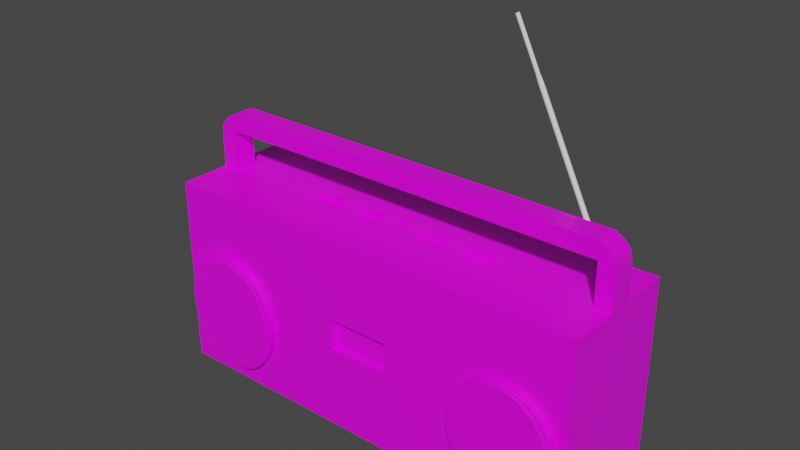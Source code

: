 # Source: radio.blend  (saved by Blender 2.93.20; exported with 4.5.12 LTS)
import bpy
from mathutils import Matrix  # noqa: F401  (used for matrix-valued properties, if any)

bpy.ops.wm.read_factory_settings(use_empty=True)
scene = bpy.context.scene
scene.name = 'Scene'

# ---- collections
col_collection = bpy.data.collections.new('Collection'); scene.collection.children.link(col_collection)

# ---- images (referenced by path relative to the original .blend; pixels are not part of the script)
import os
ASSET_DIR = os.environ.get("B2B_ASSET_DIR", "")  # directory of the original .blend (textures are referenced by path, not embedded)
HERE = os.path.dirname(os.path.abspath(__file__))  # packed textures are extracted next to this script under _unpacked/

def load_image(name, relpath, width, height, colorspace="sRGB"):
    """Load a texture the original file referenced (path relative to the .blend, or extracted next to this script)."""
    p = next((c for c in (os.path.join(HERE, relpath), os.path.join(ASSET_DIR, relpath)) if relpath and os.path.exists(c)), "")
    if p:
        img = bpy.data.images.load(p, check_existing=True)
        img.name = name
    else:  # same state as the original file: an image datablock whose file is absent (Cycles renders it pink)
        img = bpy.data.images.new(name, width, height)
        img.source = "FILE"
        img.filepath = "//" + (relpath or name)
    img.colorspace_settings.name = colorspace
    return img
img_imphenziapalette01_256_gradient_png = load_image('ImphenziaPalette01-256-Gradient.png', 'ImphenziaPalette01-256-Gradient.png', 1024, 1024, 'sRGB')

# ---- materials (node trees are filled in below, after node groups)
mat_material = bpy.data.materials.new('Material')
mat_material.alpha_threshold = 0.0
mat_material.use_transparent_shadow = False
mat_material.line_color = (0.0, 0.0, 0.0, 1.0)

# ---- material node trees
mat_material.use_nodes = True; mat_material.node_tree.nodes.clear()
_N = mat_material.node_tree.nodes; _L = mat_material.node_tree.links
n0 = _N.new('ShaderNodeOutputMaterial'); n0.name = 'Material Output'; n0.location = (300, 300)
n1 = _N.new('ShaderNodeBsdfPrincipled'); n1.name = 'Principled BSDF'; n1.location = (10, 300)
n1.distribution = 'GGX'
n1.subsurface_method = 'BURLEY'
n1.inputs[2].default_value = 0.4
n1.inputs[3].default_value = 1.45
n1.inputs[27].default_value = (0.0, 0.0, 0.0, 1.0)
n1.inputs[28].default_value = 1.0
n2 = _N.new('ShaderNodeTexImage'); n2.name = 'Image Texture'; n2.location = (-280, 280)
n2.image = img_imphenziapalette01_256_gradient_png
_L.new(n1.outputs[0], n0.inputs[0])
_L.new(n2.outputs[0], n1.inputs[0])
n0.is_active_output = True

# ---- world
world_world = bpy.data.worlds.new('World'); scene.world = world_world
world_world.use_nodes = True; world_world.node_tree.nodes.clear()
_N = world_world.node_tree.nodes; _L = world_world.node_tree.links
n0 = _N.new('ShaderNodeOutputWorld'); n0.name = 'World Output'; n0.location = (300, 300)
n1 = _N.new('ShaderNodeBackground'); n1.name = 'Background'; n1.location = (10, 300)
n1.inputs[0].default_value = (0.05088, 0.05088, 0.05088, 1.0)
_L.new(n1.outputs[0], n0.inputs[0])
n0.is_active_output = True
world_world.color = (0.05088, 0.05088, 0.05088)
world_world.use_sun_shadow = False
world_world.sun_shadow_jitter_overblur = 0.0

# ---- meshes
me_cube_001 = bpy.data.meshes.new('Cube.001')
me_cube_001.from_pydata([(1.0, -1.0, -1.0), (1.0, -1.0, 1.0), (1.0, 1.0, -1.0), (1.0, 1.0, 1.0), (0.4484, 1.0, -1.0), (0.4484, 1.0, 1.0), (0.4484, -1.0, -1.0), (0.4484, -1.0, 1.0), (1.0, 1.0, 0.5076), (1.0, -1.0, 0.5076), (0.4484, -1.0, 0.5076), (0.4484, 1.0, 0.5076), (1.0, -1.0, -0.2462), (0.7242, -1.0, -1.0), (0.4484, -1.0, -0.2462), (0.7242, -1.0, 0.5076), (1.0, -1.0, -0.6231), (0.8621, -1.0, -1.0), (0.4484, -1.0, -0.6231), (0.5863, -1.0, 0.5076), (1.0, -1.0, 0.1307), (0.5863, -1.0, -1.0), (0.4484, -1.0, 0.1307), (0.8621, -1.0, 0.5076), (1.0, -1.0, -0.8116), (0.931, -1.0, -1.0), (0.4484, -1.0, -0.8116), (0.5173, -1.0, 0.5076), (1.0, -1.0, -0.05777), (0.6552, -1.0, -1.0), (0.4484, -1.0, -0.05777), (0.7931, -1.0, 0.5076), (0.475, -1.0, -0.2462), (0.7242, -1.0, -0.8665), (1.0, -1.0, -0.4347), (0.7931, -1.0, -1.0), (0.4484, -1.0, -0.4347), (0.6552, -1.0, 0.5076), (1.0, -1.0, 0.3191), (0.5173, -1.0, -1.0), (0.4484, -1.0, 0.3191), (0.931, -1.0, 0.5076), (0.9734, -1.0, -0.2462), (0.7242, -1.0, 0.3741), (0.94, -1.0, 0.06394), (0.8488, -1.0, 0.291), (0.94, -1.0, -0.5564), (0.8488, -1.0, -0.7834), (0.5084, -1.0, -0.5564), (0.5996, -1.0, -0.7834), (0.5084, -1.0, 0.06394), (0.5996, -1.0, 0.291), (0.6597, -1.0, 0.353), (0.4835, -1.0, -0.08567), (0.6597, -1.0, -0.8454), (0.548, -1.0, -0.6848), (0.9649, -1.0, -0.4068), (0.9004, -1.0, -0.6848), (0.7887, -1.0, -0.8454), (0.9004, -1.0, 0.1924), (0.9649, -1.0, -0.08567), (0.7887, -1.0, 0.353), (0.4835, -1.0, -0.4068), (0.548, -1.0, 0.1924), (0.9486, -1.113, -0.2462), (0.7242, -1.113, 0.3481), (0.9159, -1.113, 0.05824), (0.8285, -1.113, 0.2763), (0.9159, -1.113, -0.5507), (0.6198, -1.113, 0.2763), (0.4997, -1.113, -0.2462), (0.7242, -1.113, -0.8405), (0.8285, -1.113, -0.7688), (0.5325, -1.113, -0.5507), (0.6198, -1.113, -0.7688), (0.5325, -1.113, 0.05824), (0.6732, -1.113, 0.3314), (0.5081, -1.113, -0.08836), (0.6732, -1.113, -0.8238), (0.5709, -1.113, -0.6754), (0.9403, -1.113, -0.4041), (0.8774, -1.113, -0.6754), (0.7752, -1.113, -0.8238), (0.8774, -1.113, 0.183), (0.9403, -1.113, -0.08836), (0.7752, -1.113, 0.3314), (0.5081, -1.113, -0.4041), (0.5709, -1.113, 0.183), (0.678, -1.137, 0.3236), (0.6732, -1.128, 0.3314), (0.6198, -1.128, 0.2763), (0.6271, -1.137, 0.2711), (0.7242, -1.137, 0.3387), (0.7242, -1.128, 0.3481), (0.5169, -1.137, -0.08932), (0.5081, -1.128, -0.08836), (0.4997, -1.128, -0.2462), (0.5086, -1.137, -0.2462), (0.5411, -1.137, 0.05619), (0.5325, -1.128, 0.05824), (0.6732, -1.128, -0.8238), (0.678, -1.137, -0.816), (0.6271, -1.137, -0.7635), (0.6198, -1.128, -0.7688), (0.7242, -1.128, -0.8405), (0.7242, -1.137, -0.8311), (0.5792, -1.137, -0.672), (0.5709, -1.128, -0.6754), (0.5411, -1.137, -0.5486), (0.5325, -1.128, -0.5507), (0.9403, -1.128, -0.4041), (0.9314, -1.137, -0.4031), (0.9072, -1.137, -0.5486), (0.9159, -1.128, -0.5507), (0.9486, -1.128, -0.2462), (0.9397, -1.137, -0.2462), (0.8774, -1.128, -0.6754), (0.8692, -1.137, -0.672), (0.8213, -1.137, -0.7635), (0.8285, -1.128, -0.7688), (0.7752, -1.128, -0.8238), (0.7703, -1.137, -0.816), (0.8692, -1.137, 0.1796), (0.8774, -1.128, 0.183), (0.8285, -1.128, 0.2763), (0.8213, -1.137, 0.2711), (0.9072, -1.137, 0.05619), (0.9159, -1.128, 0.05824), (0.9403, -1.128, -0.08836), (0.9314, -1.137, -0.08932), (0.7703, -1.137, 0.3236), (0.7752, -1.128, 0.3314), (0.5169, -1.137, -0.4031), (0.5081, -1.128, -0.4041), (0.5709, -1.128, 0.183), (0.5792, -1.137, 0.1796), (0.665, -1.113, 0.3445), (0.6597, -1.103, 0.353), (0.5996, -1.103, 0.291), (0.6075, -1.113, 0.2853), (0.7242, -1.113, 0.3639), (0.7242, -1.103, 0.3741), (0.4931, -1.113, -0.08672), (0.4835, -1.103, -0.08567), (0.475, -1.103, -0.2462), (0.4846, -1.113, -0.2462), (0.5178, -1.113, 0.06171), (0.5084, -1.103, 0.06394), (0.6597, -1.103, -0.8454), (0.665, -1.113, -0.8369), (0.6075, -1.113, -0.7777), (0.5996, -1.103, -0.7834), (0.7242, -1.103, -0.8665), (0.7242, -1.113, -0.8563), (0.5569, -1.113, -0.6811), (0.548, -1.103, -0.6848), (0.5178, -1.113, -0.5541), (0.5084, -1.103, -0.5564), (0.9649, -1.103, -0.4068), (0.9553, -1.113, -0.4057), (0.9306, -1.113, -0.5541), (0.94, -1.103, -0.5564), (0.9734, -1.103, -0.2462), (0.9637, -1.113, -0.2462), (0.9004, -1.103, -0.6848), (0.8914, -1.113, -0.6811), (0.8409, -1.113, -0.7777), (0.8488, -1.103, -0.7834), (0.7887, -1.103, -0.8454), (0.7834, -1.113, -0.8369), (0.8914, -1.113, 0.1887), (0.9004, -1.103, 0.1924), (0.8488, -1.103, 0.291), (0.8409, -1.113, 0.2853), (0.9306, -1.113, 0.06171), (0.94, -1.103, 0.06394), (0.9649, -1.103, -0.08567), (0.9553, -1.113, -0.08672), (0.7834, -1.113, 0.3445), (0.7887, -1.103, 0.353), (0.4931, -1.113, -0.4057), (0.4835, -1.103, -0.4068), (0.548, -1.103, 0.1924), (0.5569, -1.113, 0.1887), (0.2242, -1.0, -1.0), (0.4484, -1.0, -0.9058), (0.2242, -1.0, 0.5076), (0.4484, -1.0, -0.152), (0.4484, -1.0, -0.5289), (0.4484, -1.0, 0.2249), (0.4484, -1.0, -0.7173), (0.4484, -1.0, 0.03646), (0.4484, -1.0, -0.3404), (0.4484, -1.0, 0.4134), (0.1406, -1.0, 0.1775), (0.1406, -1.0, -0.1429), (0.1406, -0.8858, 0.1775), (0.1406, -0.8858, -0.1429), (0.9215, 1.0, 1.0), (0.9215, 1.0, -1.0), (0.9215, -1.0, 1.0), (0.9215, 1.0, 0.5076), (1.0, 0.1819, 1.0), (1.0, -0.1819, 1.0), (0.4484, 0.1819, 1.0), (0.4484, -0.1819, 1.0), (1.0, 0.1819, 0.5076), (1.0, -0.1819, 0.5076), (0.9215, 0.1819, 1.0), (0.9215, -0.1819, 1.0), (1.0, 0.1819, 1.336), (1.0, -0.1819, 1.336), (0.9215, 0.1819, 1.336), (0.9215, -0.1819, 1.336), (0.9198, 0.1819, 1.6), (0.9198, -0.1819, 1.6), (0.9206, 0.1819, 1.423), (0.9206, -0.1819, 1.423), (0.01572, 0.1819, 1.602), (0.01572, -0.1819, 1.602), (0.01658, 0.1819, 1.426), (0.01658, -0.1819, 1.426), (0.4484, 0.0, 1.0), (0.2242, 0.1819, 1.0), (0.2242, -0.1819, 1.0), (0.2242, 0.0, 1.0), (0.4484, -0.09097, 1.0), (0.3363, 0.1819, 1.0), (0.3363, -0.1819, 1.0), (0.4484, 0.09097, 1.0), (0.1121, 0.1819, 1.0), (0.1121, -0.1819, 1.0), (0.2242, -0.09097, 1.0), (0.2242, 0.09097, 1.0), (0.3363, 0.0, 1.0), (0.1121, 0.0, 1.0), (0.1121, 0.09097, 1.0), (0.3363, 0.09097, 1.0), (0.3363, -0.09097, 1.0), (0.1121, -0.09097, 1.0), (0.4484, 0.09097, 1.068), (0.4484, 0.0, 1.068), (0.2242, 0.09097, 1.068), (0.2242, 0.0, 1.068), (0.3363, 0.0, 1.068), (0.1121, 0.0, 1.068), (0.4484, -0.09097, 1.068), (0.2242, -0.09097, 1.068), (0.1121, 0.09097, 1.068), (0.3363, 0.09097, 1.068), (0.3363, -0.09097, 1.068), (0.1121, -0.09097, 1.068), (0.9211, -0.1819, 1.38), (0.9211, 0.1819, 1.38), (0.9392, 0.1819, 1.577), (0.9946, 0.1819, 1.436), (0.954, 0.1819, 1.445), (0.9552, 0.1819, 1.554), (0.97, 0.1819, 1.526), (0.9823, 0.1819, 1.494), (0.9907, 0.1819, 1.464), (0.9946, -0.1819, 1.436), (0.9392, -0.1819, 1.577), (0.954, -0.1819, 1.445), (0.9907, -0.1819, 1.464), (0.9823, -0.1819, 1.494), (0.97, -0.1819, 1.526), (0.9552, -0.1819, 1.554), (-1.0, -1.0, -1.0), (-1.0, -1.0, 1.0), (-1.0, 1.0, -1.0), (-1.0, 1.0, 1.0), (-0.4484, 1.0, -1.0), (-0.4484, 1.0, 1.0), (-0.4484, -1.0, -1.0), (-0.4484, -1.0, 1.0), (-1.0, 1.0, 0.5076), (-1.0, -1.0, 0.5076), (-0.4484, -1.0, 0.5076), (-0.4484, 1.0, 0.5076), (-1.0, -1.0, -0.2462), (-0.7242, -1.0, -1.0), (-0.4484, -1.0, -0.2462), (-0.7242, -1.0, 0.5076), (-1.0, -1.0, -0.6231), (-0.8621, -1.0, -1.0), (-0.4484, -1.0, -0.6231), (-0.5863, -1.0, 0.5076), (-1.0, -1.0, 0.1307), (-0.5863, -1.0, -1.0), (-0.4484, -1.0, 0.1307), (-0.8621, -1.0, 0.5076), (-1.0, -1.0, -0.8116), (-0.931, -1.0, -1.0), (-0.4484, -1.0, -0.8116), (-0.5173, -1.0, 0.5076), (-1.0, -1.0, -0.05777), (-0.6552, -1.0, -1.0), (-0.4484, -1.0, -0.05777), (-0.7931, -1.0, 0.5076), (-0.475, -1.0, -0.2462), (-0.7242, -1.0, -0.8665), (-1.0, -1.0, -0.4347), (-0.7931, -1.0, -1.0), (-0.4484, -1.0, -0.4347), (-0.6552, -1.0, 0.5076), (-1.0, -1.0, 0.3191), (-0.5173, -1.0, -1.0), (-0.4484, -1.0, 0.3191), (-0.931, -1.0, 0.5076), (-0.9734, -1.0, -0.2462), (-0.7242, -1.0, 0.3741), (-0.94, -1.0, 0.06394), (-0.8488, -1.0, 0.291), (-0.94, -1.0, -0.5564), (-0.8488, -1.0, -0.7834), (-0.5084, -1.0, -0.5564), (-0.5996, -1.0, -0.7834), (-0.5084, -1.0, 0.06394), (-0.5996, -1.0, 0.291), (-0.6597, -1.0, 0.353), (-0.4835, -1.0, -0.08567), (-0.6597, -1.0, -0.8454), (-0.548, -1.0, -0.6848), (-0.9649, -1.0, -0.4068), (-0.9004, -1.0, -0.6848), (-0.7887, -1.0, -0.8454), (-0.9004, -1.0, 0.1924), (-0.9649, -1.0, -0.08567), (-0.7887, -1.0, 0.353), (-0.4835, -1.0, -0.4068), (-0.548, -1.0, 0.1924), (-0.9486, -1.113, -0.2462), (-0.7242, -1.113, 0.3481), (-0.9159, -1.113, 0.05824), (-0.8285, -1.113, 0.2763), (-0.9159, -1.113, -0.5507), (-0.6198, -1.113, 0.2763), (-0.4997, -1.113, -0.2462), (-0.7242, -1.113, -0.8405), (-0.8285, -1.113, -0.7688), (-0.5325, -1.113, -0.5507), (-0.6198, -1.113, -0.7688), (-0.5325, -1.113, 0.05824), (-0.6732, -1.113, 0.3314), (-0.5081, -1.113, -0.08836), (-0.6732, -1.113, -0.8238), (-0.5709, -1.113, -0.6754), (-0.9403, -1.113, -0.4041), (-0.8774, -1.113, -0.6754), (-0.7752, -1.113, -0.8238), (-0.8774, -1.113, 0.183), (-0.9403, -1.113, -0.08836), (-0.7752, -1.113, 0.3314), (-0.5081, -1.113, -0.4041), (-0.5709, -1.113, 0.183), (-0.678, -1.137, 0.3236), (-0.6732, -1.128, 0.3314), (-0.6198, -1.128, 0.2763), (-0.6271, -1.137, 0.2711), (-0.7242, -1.137, 0.3387), (-0.7242, -1.128, 0.3481), (-0.5169, -1.137, -0.08932), (-0.5081, -1.128, -0.08836), (-0.4997, -1.128, -0.2462), (-0.5086, -1.137, -0.2462), (-0.5411, -1.137, 0.05619), (-0.5325, -1.128, 0.05824), (-0.6732, -1.128, -0.8238), (-0.678, -1.137, -0.816), (-0.6271, -1.137, -0.7635), (-0.6198, -1.128, -0.7688), (-0.7242, -1.128, -0.8405), (-0.7242, -1.137, -0.8311), (-0.5792, -1.137, -0.672), (-0.5709, -1.128, -0.6754), (-0.5411, -1.137, -0.5486), (-0.5325, -1.128, -0.5507), (-0.9403, -1.128, -0.4041), (-0.9314, -1.137, -0.4031), (-0.9072, -1.137, -0.5486), (-0.9159, -1.128, -0.5507), (-0.9486, -1.128, -0.2462), (-0.9397, -1.137, -0.2462), (-0.8774, -1.128, -0.6754), (-0.8692, -1.137, -0.672), (-0.8213, -1.137, -0.7635), (-0.8285, -1.128, -0.7688), (-0.7752, -1.128, -0.8238), (-0.7703, -1.137, -0.816), (-0.8692, -1.137, 0.1796), (-0.8774, -1.128, 0.183), (-0.8285, -1.128, 0.2763), (-0.8213, -1.137, 0.2711), (-0.9072, -1.137, 0.05619), (-0.9159, -1.128, 0.05824), (-0.9403, -1.128, -0.08836), (-0.9314, -1.137, -0.08932), (-0.7703, -1.137, 0.3236), (-0.7752, -1.128, 0.3314), (-0.5169, -1.137, -0.4031), (-0.5081, -1.128, -0.4041), (-0.5709, -1.128, 0.183), (-0.5792, -1.137, 0.1796), (-0.665, -1.113, 0.3445), (-0.6597, -1.103, 0.353), (-0.5996, -1.103, 0.291), (-0.6075, -1.113, 0.2853), (-0.7242, -1.113, 0.3639), (-0.7242, -1.103, 0.3741), (-0.4931, -1.113, -0.08672), (-0.4835, -1.103, -0.08567), (-0.475, -1.103, -0.2462), (-0.4846, -1.113, -0.2462), (-0.5178, -1.113, 0.06171), (-0.5084, -1.103, 0.06394), (-0.6597, -1.103, -0.8454), (-0.665, -1.113, -0.8369), (-0.6075, -1.113, -0.7777), (-0.5996, -1.103, -0.7834), (-0.7242, -1.103, -0.8665), (-0.7242, -1.113, -0.8563), (-0.5569, -1.113, -0.6811), (-0.548, -1.103, -0.6848), (-0.5178, -1.113, -0.5541), (-0.5084, -1.103, -0.5564), (-0.9649, -1.103, -0.4068), (-0.9553, -1.113, -0.4057), (-0.9306, -1.113, -0.5541), (-0.94, -1.103, -0.5564), (-0.9734, -1.103, -0.2462), (-0.9637, -1.113, -0.2462), (-0.9004, -1.103, -0.6848), (-0.8914, -1.113, -0.6811), (-0.8409, -1.113, -0.7777), (-0.8488, -1.103, -0.7834), (-0.7887, -1.103, -0.8454), (-0.7834, -1.113, -0.8369), (-0.8914, -1.113, 0.1887), (-0.9004, -1.103, 0.1924), (-0.8488, -1.103, 0.291), (-0.8409, -1.113, 0.2853), (-0.9306, -1.113, 0.06171), (-0.94, -1.103, 0.06394), (-0.9649, -1.103, -0.08567), (-0.9553, -1.113, -0.08672), (-0.7834, -1.113, 0.3445), (-0.7887, -1.103, 0.353), (-0.4931, -1.113, -0.4057), (-0.4835, -1.103, -0.4068), (-0.548, -1.103, 0.1924), (-0.5569, -1.113, 0.1887), (-0.2242, -1.0, -1.0), (-0.4484, -1.0, -0.9058), (-0.2242, -1.0, 0.5076), (-0.4484, -1.0, -0.152), (-0.4484, -1.0, -0.5289), (-0.4484, -1.0, 0.2249), (-0.4484, -1.0, -0.7173), (-0.4484, -1.0, 0.03646), (-0.4484, -1.0, -0.3404), (-0.4484, -1.0, 0.4134), (-0.1406, -1.0, 0.1775), (-0.1406, -1.0, -0.1429), (-0.1406, -0.8858, 0.1775), (-0.1406, -0.8858, -0.1429), (-0.9215, 1.0, 1.0), (-0.9215, 1.0, -1.0), (-0.9215, -1.0, 1.0), (-0.9215, 1.0, 0.5076), (-1.0, 0.1819, 1.0), (-1.0, -0.1819, 1.0), (-0.4484, 0.1819, 1.0), (-0.4484, -0.1819, 1.0), (-1.0, 0.1819, 0.5076), (-1.0, -0.1819, 0.5076), (-0.9215, 0.1819, 1.0), (-0.9215, -0.1819, 1.0), (-1.0, 0.1819, 1.336), (-1.0, -0.1819, 1.336), (-0.9215, 0.1819, 1.336), (-0.9215, -0.1819, 1.336), (-0.9198, 0.1819, 1.6), (-0.9198, -0.1819, 1.6), (-0.9206, 0.1819, 1.423), (-0.9206, -0.1819, 1.423), (-0.01572, 0.1819, 1.602), (-0.01572, -0.1819, 1.602), (-0.01658, 0.1819, 1.426), (-0.01658, -0.1819, 1.426), (-0.4484, 0.0, 1.0), (-0.2242, 0.1819, 1.0), (-0.2242, -0.1819, 1.0), (-0.2242, 0.0, 1.0), (-0.4484, -0.09097, 1.0), (-0.3363, 0.1819, 1.0), (-0.3363, -0.1819, 1.0), (-0.4484, 0.09097, 1.0), (-0.1121, 0.1819, 1.0), (-0.1121, -0.1819, 1.0), (-0.2242, -0.09097, 1.0), (-0.2242, 0.09097, 1.0), (-0.3363, 0.0, 1.0), (-0.1121, 0.0, 1.0), (-0.1121, 0.09097, 1.0), (-0.3363, 0.09097, 1.0), (-0.3363, -0.09097, 1.0), (-0.1121, -0.09097, 1.0), (0.0, 1.0, -1.0), (0.0, 1.0, 1.0), (0.0, -1.0, -1.0), (0.0, -1.0, 1.0), (0.0, 1.0, 0.5076), (0.0, -1.0, 0.5076), (0.0, -1.0, -0.2462), (0.0, -1.0, 0.2563), (0.0, -1.0, -0.1429), (0.0, -1.0, 0.1775), (0.0, -0.8858, 0.1775), (0.0, -0.8858, 0.00505), (0.0, -0.8858, -0.1429), (0.0, 0.1819, 1.0), (0.0, -0.1819, 1.0), (0.0, 0.0, 1.0), (0.0, -0.09097, 1.0), (0.0, 0.09097, 1.0), (-0.4484, 0.09097, 1.068), (-0.4484, 0.0, 1.068), (0.0, 0.09097, 1.068), (0.0, 0.0, 1.068), (-0.2242, 0.09097, 1.068), (-0.2242, 0.0, 1.068), (-0.3363, 0.0, 1.068), (-0.1121, 0.0, 1.068), (-0.4484, -0.09097, 1.068), (0.0, -0.09097, 1.068), (-0.2242, -0.09097, 1.068), (-0.1121, 0.09097, 1.068), (-0.3363, 0.09097, 1.068), (-0.3363, -0.09097, 1.068), (-0.1121, -0.09097, 1.068), (0.0, -0.1819, 1.602), (0.0, -0.1819, 1.426), (0.0, 0.1819, 1.426), (0.0, 0.1819, 1.602), (-0.9211, -0.1819, 1.38), (-0.9211, 0.1819, 1.38), (-0.9392, 0.1819, 1.577), (-0.9946, 0.1819, 1.436), (-0.954, 0.1819, 1.445), (-0.9552, 0.1819, 1.554), (-0.97, 0.1819, 1.526), (-0.9823, 0.1819, 1.494), (-0.9907, 0.1819, 1.464), (-0.9946, -0.1819, 1.436), (-0.9392, -0.1819, 1.577), (-0.954, -0.1819, 1.445), (-0.9907, -0.1819, 1.464), (-0.9823, -0.1819, 1.494), (-0.97, -0.1819, 1.526), (-0.9552, -0.1819, 1.554)], [], [(201, 198, 3, 8), (207, 203, 1, 9), (4, 199, 2, 0, 25, 17, 35, 13, 29, 21, 39, 6), (209, 205, 7, 200), (508, 4, 6, 184, 510), (9, 1, 200, 7, 10, 27, 19, 37, 15, 31, 23, 41), (512, 509, 5, 11), (508, 512, 11, 4), (63, 27, 10, 193, 40), (2, 8, 206, 207, 9, 38, 20, 28, 12, 34, 16, 24, 0), (199, 201, 8, 2), (10, 7, 511, 513, 186), (6, 185, 26, 190, 18, 188, 36, 192, 14, 187, 30, 191, 22, 189, 40, 193, 10, 186, 513, 515, 517, 194, 195, 516, 514, 510, 184), (205, 228, 224, 231, 522, 511, 7), (62, 32, 14, 192, 36), (61, 31, 15, 43), (59, 41, 23, 45), (55, 48, 18, 190, 26), (53, 50, 22, 191, 30), (52, 37, 19, 51), (43, 15, 37, 52), (64, 80, 159, 163), (77, 75, 146, 142), (32, 53, 30, 187, 14), (65, 85, 178, 140), (72, 82, 169, 166), (75, 87, 183, 146), (70, 77, 142, 145), (82, 71, 153, 169), (29, 54, 49, 21), (13, 33, 54, 29), (55, 49, 151, 155), (39, 55, 26, 185, 6), (21, 49, 55, 39), (87, 69, 139, 183), (68, 81, 165, 160), (16, 34, 56, 46), (34, 12, 42, 56), (25, 57, 47, 17), (0, 24, 57, 25), (24, 16, 46, 57), (35, 58, 33, 13), (17, 47, 58, 35), (71, 78, 149, 153), (76, 65, 140, 136), (20, 38, 59, 44), (38, 9, 41, 59), (83, 66, 174, 170), (12, 28, 60, 42), (28, 20, 44, 60), (79, 73, 156, 154), (69, 76, 136, 139), (86, 70, 145, 180), (67, 83, 170, 173), (74, 79, 154, 150), (45, 23, 31, 61), (73, 86, 180, 156), (66, 84, 177, 174), (81, 72, 166, 165), (48, 62, 36, 188, 18), (84, 64, 163, 177), (46, 56, 158, 161), (50, 63, 40, 189, 22), (85, 67, 173, 178), (51, 19, 27, 63), (64, 84, 128, 114), (43, 52, 137, 141), (51, 63, 182, 138), (50, 53, 143, 147), (32, 62, 181, 144), (54, 33, 152, 148), (78, 74, 150, 149), (33, 58, 168, 152), (62, 48, 157, 181), (57, 46, 161, 164), (80, 68, 160, 159), (58, 47, 167, 168), (42, 60, 176, 162), (48, 55, 155, 157), (59, 45, 172, 171), (44, 59, 171, 175), (45, 61, 179, 172), (47, 57, 164, 167), (53, 32, 144, 143), (60, 44, 175, 176), (56, 42, 162, 158), (63, 50, 147, 182), (61, 43, 141, 179), (49, 54, 148, 151), (65, 76, 89, 93), (78, 71, 104, 100), (84, 66, 127, 128), (73, 79, 107, 109), (79, 74, 103, 107), (68, 80, 110, 113), (83, 67, 124, 123), (71, 82, 120, 104), (87, 75, 99, 134), (66, 83, 123, 127), (86, 73, 109, 133), (85, 65, 93, 131), (121, 118, 117, 112, 111, 115, 129, 126, 122, 125, 130, 92, 88, 91, 135, 98, 94, 97, 132, 108, 106, 102, 101, 105), (67, 85, 131, 124), (80, 64, 114, 110), (74, 78, 100, 103), (69, 87, 134, 90), (72, 81, 116, 119), (81, 68, 113, 116), (75, 77, 95, 99), (82, 72, 119, 120), (70, 86, 133, 96), (77, 70, 96, 95), (89, 90, 91, 88), (93, 89, 88, 92), (95, 96, 97, 94), (99, 95, 94, 98), (101, 102, 103, 100), (105, 101, 100, 104), (102, 106, 107, 103), (109, 107, 106, 108), (111, 112, 113, 110), (115, 111, 110, 114), (117, 118, 119, 116), (112, 117, 116, 113), (121, 105, 104, 120), (118, 121, 120, 119), (123, 124, 125, 122), (122, 126, 127, 123), (129, 115, 114, 128), (126, 129, 128, 127), (131, 93, 92, 130), (124, 131, 130, 125), (133, 109, 108, 132), (96, 133, 132, 97), (90, 134, 135, 91), (134, 99, 98, 135), (76, 69, 90, 89), (137, 138, 139, 136), (141, 137, 136, 140), (143, 144, 145, 142), (147, 143, 142, 146), (149, 150, 151, 148), (153, 149, 148, 152), (150, 154, 155, 151), (157, 155, 154, 156), (159, 160, 161, 158), (163, 159, 158, 162), (165, 166, 167, 164), (160, 165, 164, 161), (169, 153, 152, 168), (166, 169, 168, 167), (171, 172, 173, 170), (170, 174, 175, 171), (177, 163, 162, 176), (174, 177, 176, 175), (179, 141, 140, 178), (172, 179, 178, 173), (181, 157, 156, 180), (144, 181, 180, 145), (138, 182, 183, 139), (182, 147, 146, 183), (52, 51, 138, 137), (516, 195, 197, 520), (520, 197, 196, 518, 519), (194, 517, 518, 196), (195, 194, 196, 197), (4, 11, 201, 199), (203, 209, 200, 1), (11, 5, 198, 201), (3, 198, 208, 202), (203, 202, 210, 211), (5, 509, 521, 230, 223, 227, 204), (239, 524, 522, 231), (198, 5, 204, 208), (208, 204, 229, 222, 226, 205, 209), (8, 3, 202, 206), (206, 202, 203, 207), (210, 212, 253, 256, 255), (202, 208, 212, 210), (209, 203, 211, 213), (208, 209, 213, 212), (214, 216, 220, 218), (253, 252, 217, 216), (211, 210, 255, 261), (541, 542, 221, 219), (215, 214, 218, 219), (217, 215, 219, 221), (216, 217, 221, 220), (238, 232, 224, 228), (237, 233, 225, 234), (236, 525, 523, 235), (223, 230, 236, 233), (230, 521, 525, 236), (222, 229, 240, 241), (204, 227, 237, 229), (227, 223, 233, 237), (226, 238, 228, 205), (233, 236, 248, 242), (234, 225, 232, 238), (232, 239, 231, 224), (235, 523, 524, 239), (542, 543, 220, 221), (234, 238, 250, 244), (236, 235, 245, 248), (242, 248, 245, 243), (240, 249, 244, 241), (241, 244, 250, 246), (243, 245, 251, 247), (238, 226, 246, 250), (226, 222, 241, 246), (232, 225, 243, 247), (237, 234, 244, 249), (235, 239, 251, 245), (229, 237, 249, 240), (239, 232, 247, 251), (225, 233, 242, 243), (543, 544, 218, 220), (544, 541, 219, 218), (213, 211, 261, 263, 252), (212, 213, 252, 253), (252, 263, 262, 215, 217), (262, 254, 214, 215), (254, 257, 256), (257, 258, 256), (258, 259, 256), (259, 260, 256), (260, 255, 256), (261, 264, 263), (264, 265, 263), (265, 266, 263), (266, 267, 263), (267, 262, 263), (254, 262, 267, 257), (257, 267, 266, 258), (258, 266, 265, 259), (259, 265, 264, 260), (260, 264, 261, 255), (254, 256, 253, 216, 214), (469, 276, 271, 466), (475, 277, 269, 471), (272, 274, 307, 289, 297, 281, 303, 285, 293, 268, 270, 467), (477, 468, 275, 473), (508, 510, 452, 274, 272), (277, 309, 291, 299, 283, 305, 287, 295, 278, 275, 468, 269), (512, 279, 273, 509), (508, 272, 279, 512), (331, 308, 461, 278, 295), (270, 268, 292, 284, 302, 280, 296, 288, 306, 277, 475, 474, 276), (467, 270, 276, 469), (278, 454, 513, 511, 275), (274, 452, 510, 514, 516, 463, 462, 517, 515, 513, 454, 278, 461, 308, 457, 290, 459, 298, 455, 282, 460, 304, 456, 286, 458, 294, 453), (473, 275, 511, 522, 499, 492, 496), (330, 304, 460, 282, 300), (329, 311, 283, 299), (327, 313, 291, 309), (323, 294, 458, 286, 316), (321, 298, 459, 290, 318), (320, 319, 287, 305), (311, 320, 305, 283), (332, 431, 427, 348), (345, 410, 414, 343), (300, 282, 455, 298, 321), (333, 408, 446, 353), (340, 434, 437, 350), (343, 414, 451, 355), (338, 413, 410, 345), (350, 437, 421, 339), (297, 289, 317, 322), (281, 297, 322, 301), (323, 423, 419, 317), (307, 274, 453, 294, 323), (289, 307, 323, 317), (355, 451, 407, 337), (336, 428, 433, 349), (284, 314, 324, 302), (302, 324, 310, 280), (293, 285, 315, 325), (268, 293, 325, 292), (292, 325, 314, 284), (303, 281, 301, 326), (285, 303, 326, 315), (339, 421, 417, 346), (344, 404, 408, 333), (288, 312, 327, 306), (306, 327, 309, 277), (351, 438, 442, 334), (280, 310, 328, 296), (296, 328, 312, 288), (347, 422, 424, 341), (337, 407, 404, 344), (354, 448, 413, 338), (335, 441, 438, 351), (342, 418, 422, 347), (313, 329, 299, 291), (341, 424, 448, 354), (334, 442, 445, 352), (349, 433, 434, 340), (316, 286, 456, 304, 330), (352, 445, 431, 332), (314, 429, 426, 324), (318, 290, 457, 308, 331), (353, 446, 441, 335), (319, 331, 295, 287), (332, 382, 396, 352), (311, 409, 405, 320), (319, 406, 450, 331), (318, 415, 411, 321), (300, 412, 449, 330), (322, 416, 420, 301), (346, 417, 418, 342), (301, 420, 436, 326), (330, 449, 425, 316), (325, 432, 429, 314), (348, 427, 428, 336), (326, 436, 435, 315), (310, 430, 444, 328), (316, 425, 423, 323), (327, 439, 440, 313), (312, 443, 439, 327), (313, 440, 447, 329), (315, 435, 432, 325), (321, 411, 412, 300), (328, 444, 443, 312), (324, 426, 430, 310), (331, 450, 415, 318), (329, 447, 409, 311), (317, 419, 416, 322), (333, 361, 357, 344), (346, 368, 372, 339), (352, 396, 395, 334), (341, 377, 375, 347), (347, 375, 371, 342), (336, 381, 378, 348), (351, 391, 392, 335), (339, 372, 388, 350), (355, 402, 367, 343), (334, 395, 391, 351), (354, 401, 377, 341), (353, 399, 361, 333), (389, 373, 369, 370, 374, 376, 400, 365, 362, 366, 403, 359, 356, 360, 398, 393, 390, 394, 397, 383, 379, 380, 385, 386), (335, 392, 399, 353), (348, 378, 382, 332), (342, 371, 368, 346), (337, 358, 402, 355), (340, 387, 384, 349), (349, 384, 381, 336), (343, 367, 363, 345), (350, 388, 387, 340), (338, 364, 401, 354), (345, 363, 364, 338), (357, 356, 359, 358), (361, 360, 356, 357), (363, 362, 365, 364), (367, 366, 362, 363), (369, 368, 371, 370), (373, 372, 368, 369), (370, 371, 375, 374), (377, 376, 374, 375), (379, 378, 381, 380), (383, 382, 378, 379), (385, 384, 387, 386), (380, 381, 384, 385), (389, 388, 372, 373), (386, 387, 388, 389), (391, 390, 393, 392), (390, 391, 395, 394), (397, 396, 382, 383), (394, 395, 396, 397), (399, 398, 360, 361), (392, 393, 398, 399), (401, 400, 376, 377), (364, 365, 400, 401), (358, 359, 403, 402), (402, 403, 366, 367), (344, 357, 358, 337), (405, 404, 407, 406), (409, 408, 404, 405), (411, 410, 413, 412), (415, 414, 410, 411), (417, 416, 419, 418), (421, 420, 416, 417), (418, 419, 423, 422), (425, 424, 422, 423), (427, 426, 429, 428), (431, 430, 426, 427), (433, 432, 435, 434), (428, 429, 432, 433), (437, 436, 420, 421), (434, 435, 436, 437), (439, 438, 441, 440), (438, 439, 443, 442), (445, 444, 430, 431), (442, 443, 444, 445), (447, 446, 408, 409), (440, 441, 446, 447), (449, 448, 424, 425), (412, 413, 448, 449), (406, 407, 451, 450), (450, 451, 414, 415), (320, 405, 406, 319), (516, 520, 465, 463), (520, 519, 518, 464, 465), (462, 464, 518, 517), (463, 465, 464, 462), (272, 467, 469, 279), (471, 269, 468, 477), (279, 469, 466, 273), (271, 470, 476, 466), (471, 479, 478, 470), (273, 472, 495, 491, 498, 521, 509), (507, 499, 522, 524), (466, 476, 472, 273), (476, 477, 473, 494, 490, 497, 472), (276, 474, 470, 271), (474, 475, 471, 470), (478, 548, 549, 546, 480), (470, 478, 480, 476), (477, 481, 479, 471), (476, 480, 481, 477), (482, 486, 488, 484), (546, 484, 485, 545), (479, 554, 548, 478), (541, 487, 489, 542), (483, 487, 486, 482), (485, 489, 487, 483), (484, 488, 489, 485), (506, 496, 492, 500), (505, 502, 493, 501), (504, 503, 523, 525), (491, 501, 504, 498), (498, 504, 525, 521), (490, 527, 526, 497), (472, 497, 505, 495), (495, 505, 501, 491), (494, 473, 496, 506), (501, 530, 537, 504), (502, 506, 500, 493), (500, 492, 499, 507), (503, 507, 524, 523), (542, 489, 488, 543), (502, 532, 539, 506), (504, 537, 533, 503), (530, 531, 533, 537), (526, 527, 532, 538), (527, 534, 539, 532), (531, 536, 540, 533), (506, 539, 534, 494), (494, 534, 527, 490), (523, 529, 528, 525), (500, 536, 531, 493), (524, 535, 529, 523), (505, 538, 532, 502), (503, 533, 540, 507), (497, 526, 538, 505), (507, 540, 536, 500), (493, 531, 530, 501), (543, 488, 486, 544), (544, 486, 487, 541), (481, 545, 556, 554, 479), (480, 546, 545, 481), (545, 485, 483, 555, 556), (555, 483, 482, 547), (547, 549, 550), (550, 549, 551), (551, 549, 552), (552, 549, 553), (553, 549, 548), (554, 556, 557), (557, 556, 558), (558, 556, 559), (559, 556, 560), (560, 556, 555), (547, 550, 560, 555), (550, 551, 559, 560), (551, 552, 558, 559), (552, 553, 557, 558), (553, 548, 554, 557), (547, 482, 484, 546, 549)])
_uv = me_cube_001.uv_layers.new(name='UVMap')
_uv.uv.foreach_set('vector', [0.3221, 0.06733, 0.3221, 0.0676, 0.3223, 0.06757, 0.3223, 0.06733, 0.3222, 0.06805, 0.3227, 0.06161, 0.3225, 0.0676, 0.3225, 0.06734, 0.3222, 0.06642, 0.3222, 0.06643, 0.3225, 0.06657, 0.3233, 0.06575, 0.3234, 0.06556, 0.3235, 0.06535, 0.3236, 0.06513, 0.3236, 0.06489, 0.3236, 0.06463, 0.3235, 0.06428, 0.3234, 0.06391, 0.3233, 0.06355, 0.3231, 0.06168, 0.3218, 0.06855, 0.3224, 0.06735, 0.3226, 0.06765, 0.3222, 0.06634, 0.3222, 0.06642, 0.3233, 0.06355, 0.3232, 0.06289, 0.323, 0.06201, 0.3184, 0.06854, 0.3185, 0.06859, 0.3185, 0.0686, 0.3184, 0.06854, 0.3185, 0.06843, 0.3185, 0.06844, 0.3185, 0.06845, 0.3185, 0.06847, 0.3185, 0.06847, 0.3185, 0.06848, 0.3185, 0.06849, 0.3185, 0.06851, 0.3221, 0.06737, 0.3221, 0.06766, 0.3219, 0.06767, 0.3221, 0.06739, 0.3222, 0.06634, 0.3221, 0.06737, 0.3221, 0.06739, 0.3222, 0.06642, 0.3185, 0.06863, 0.3185, 0.06862, 0.3185, 0.06862, 0.3185, 0.06862, 0.3185, 0.06862, 0.3225, 0.06657, 0.3223, 0.06733, 0.3221, 0.06793, 0.3222, 0.06805, 0.3225, 0.06734, 0.3227, 0.06707, 0.3228, 0.06682, 0.3229, 0.06659, 0.3229, 0.06637, 0.3228, 0.06622, 0.3228, 0.06611, 0.3231, 0.06591, 0.3233, 0.06575, 0.3222, 0.06643, 0.3221, 0.06733, 0.3223, 0.06733, 0.3225, 0.06657, 0.3185, 0.06848, 0.3185, 0.06855, 0.3184, 0.06853, 0.3184, 0.06847, 0.3185, 0.06848, 0.3184, 0.0685, 0.3184, 0.06851, 0.3184, 0.06851, 0.3184, 0.06852, 0.3184, 0.06852, 0.3184, 0.06853, 0.3184, 0.06854, 0.3184, 0.06855, 0.3184, 0.06855, 0.3184, 0.06856, 0.3184, 0.06856, 0.3184, 0.06857, 0.3184, 0.06857, 0.3184, 0.06858, 0.3184, 0.06858, 0.3184, 0.06858, 0.3184, 0.06859, 0.3184, 0.06859, 0.3184, 0.06858, 0.3184, 0.06857, 0.3184, 0.06857, 0.3184, 0.06857, 0.3184, 0.06856, 0.3184, 0.06855, 0.3184, 0.06855, 0.3184, 0.06846, 0.3184, 0.06849, 0.3218, 0.06855, 0.3219, 0.0686, 0.322, 0.06859, 0.322, 0.06856, 0.322, 0.06854, 0.3221, 0.06719, 0.3224, 0.06735, 0.3185, 0.06865, 0.3185, 0.06864, 0.3185, 0.06864, 0.3185, 0.06865, 0.3185, 0.06866, 0.3185, 0.06862, 0.3185, 0.06861, 0.3185, 0.06861, 0.3185, 0.06862, 0.3185, 0.06862, 0.3185, 0.06861, 0.3185, 0.06861, 0.3185, 0.06862, 0.3184, 0.06866, 0.3185, 0.06866, 0.3184, 0.06867, 0.3184, 0.06867, 0.3184, 0.06868, 0.3185, 0.06864, 0.3185, 0.06863, 0.3185, 0.06863, 0.3185, 0.06863, 0.3185, 0.06864, 0.3185, 0.06862, 0.3185, 0.06861, 0.3185, 0.06861, 0.3185, 0.06862, 0.3185, 0.06862, 0.3185, 0.06861, 0.3185, 0.06861, 0.3185, 0.06862, 0.3229, 0.0662, 0.3229, 0.06601, 0.3228, 0.06606, 0.3228, 0.06624, 0.3228, 0.0659, 0.3228, 0.06615, 0.3228, 0.06615, 0.3228, 0.06588, 0.3185, 0.06864, 0.3185, 0.06864, 0.3185, 0.06864, 0.3185, 0.06864, 0.3185, 0.06864, 0.3227, 0.06668, 0.3227, 0.0667, 0.3227, 0.06672, 0.3227, 0.0667, 0.323, 0.06537, 0.3231, 0.06521, 0.3231, 0.06522, 0.323, 0.06539, 0.3228, 0.06615, 0.3227, 0.06636, 0.3228, 0.06636, 0.3228, 0.06615, 0.3229, 0.0656, 0.3228, 0.0659, 0.3228, 0.06588, 0.3229, 0.06558, 0.3185, 0.06865, 0.3185, 0.06865, 0.3185, 0.06865, 0.3185, 0.06865, 0.3184, 0.06866, 0.3184, 0.06866, 0.3184, 0.06866, 0.3184, 0.06867, 0.3184, 0.06866, 0.3184, 0.06865, 0.3184, 0.06866, 0.3184, 0.06866, 0.3233, 0.06452, 0.3233, 0.06463, 0.3232, 0.06481, 0.3232, 0.06473, 0.3184, 0.06868, 0.3184, 0.06866, 0.3184, 0.06868, 0.3184, 0.06868, 0.3184, 0.06868, 0.3184, 0.06867, 0.3184, 0.06866, 0.3184, 0.06866, 0.3184, 0.06868, 0.3227, 0.06636, 0.3227, 0.06653, 0.3227, 0.06653, 0.3228, 0.06636, 0.3229, 0.0658, 0.3229, 0.06558, 0.3229, 0.06562, 0.3228, 0.06585, 0.3185, 0.06863, 0.3185, 0.06863, 0.3185, 0.06863, 0.3185, 0.06863, 0.3185, 0.06863, 0.3185, 0.06863, 0.3185, 0.06863, 0.3185, 0.06863, 0.3184, 0.06864, 0.3185, 0.06864, 0.3185, 0.06864, 0.3184, 0.06865, 0.3184, 0.06864, 0.3185, 0.06864, 0.3185, 0.06864, 0.3184, 0.06864, 0.3185, 0.06864, 0.3185, 0.06863, 0.3185, 0.06863, 0.3185, 0.06864, 0.3184, 0.06865, 0.3184, 0.06865, 0.3184, 0.06865, 0.3184, 0.06866, 0.3184, 0.06865, 0.3185, 0.06864, 0.3184, 0.06865, 0.3184, 0.06865, 0.3185, 0.06865, 0.3185, 0.06865, 0.3185, 0.06865, 0.3185, 0.06865, 0.3227, 0.06663, 0.3227, 0.06668, 0.3227, 0.0667, 0.3227, 0.06664, 0.3185, 0.06862, 0.3185, 0.06861, 0.3185, 0.06862, 0.3185, 0.06862, 0.3185, 0.06861, 0.3185, 0.06861, 0.3185, 0.06861, 0.3185, 0.06862, 0.3228, 0.06663, 0.3228, 0.06653, 0.3228, 0.06657, 0.3227, 0.06667, 0.3185, 0.06863, 0.3185, 0.06862, 0.3185, 0.06862, 0.3185, 0.06863, 0.3185, 0.06862, 0.3185, 0.06862, 0.3185, 0.06862, 0.3185, 0.06862, 0.3231, 0.0649, 0.3231, 0.065, 0.3231, 0.06492, 0.3232, 0.06482, 0.3227, 0.06653, 0.3227, 0.06663, 0.3227, 0.06664, 0.3227, 0.06653, 0.323, 0.06529, 0.3229, 0.0656, 0.3229, 0.06558, 0.323, 0.06524, 0.3227, 0.06669, 0.3228, 0.06663, 0.3227, 0.06667, 0.3227, 0.06671, 0.3231, 0.06493, 0.3231, 0.0649, 0.3232, 0.06482, 0.3231, 0.06487, 0.3185, 0.06862, 0.3185, 0.06861, 0.3185, 0.06861, 0.3185, 0.06862, 0.3231, 0.065, 0.323, 0.06529, 0.323, 0.06524, 0.3231, 0.06492, 0.318, 0.06798, 0.318, 0.06799, 0.318, 0.06799, 0.318, 0.06798, 0.3229, 0.06558, 0.323, 0.06537, 0.323, 0.06539, 0.3229, 0.06562, 0.3185, 0.06866, 0.3185, 0.06865, 0.3185, 0.06866, 0.3185, 0.06866, 0.3184, 0.06867, 0.318, 0.06799, 0.318, 0.06799, 0.318, 0.06799, 0.318, 0.06799, 0.3228, 0.06601, 0.3228, 0.06617, 0.3228, 0.0661, 0.3228, 0.0659, 0.3185, 0.06863, 0.3185, 0.06863, 0.3185, 0.06862, 0.3185, 0.06863, 0.3185, 0.06863, 0.3227, 0.0667, 0.3227, 0.06669, 0.3227, 0.06671, 0.3227, 0.06672, 0.3185, 0.06862, 0.3185, 0.06861, 0.3185, 0.06862, 0.3185, 0.06863, 0.3229, 0.0662, 0.3229, 0.06637, 0.3229, 0.06634, 0.3229, 0.06616, 0.3226, 0.06681, 0.3226, 0.06673, 0.3227, 0.06665, 0.3227, 0.06671, 0.3226, 0.06656, 0.3227, 0.06634, 0.3228, 0.06636, 0.3227, 0.06654, 0.3227, 0.06612, 0.3228, 0.06582, 0.3229, 0.06587, 0.3228, 0.06614, 0.3228, 0.06547, 0.3229, 0.06504, 0.3231, 0.06518, 0.3229, 0.06555, 0.3233, 0.0648, 0.3233, 0.06501, 0.3231, 0.06507, 0.3232, 0.06493, 0.3231, 0.06501, 0.3231, 0.06493, 0.3231, 0.06487, 0.3231, 0.06497, 0.3233, 0.06501, 0.3233, 0.06526, 0.3231, 0.06522, 0.3231, 0.06507, 0.3229, 0.06504, 0.3231, 0.06461, 0.3232, 0.06484, 0.3231, 0.06518, 0.3229, 0.06582, 0.3228, 0.06601, 0.3228, 0.0659, 0.3229, 0.06566, 0.3229, 0.06601, 0.3229, 0.0658, 0.3228, 0.06585, 0.3228, 0.06606, 0.3233, 0.06526, 0.3232, 0.06553, 0.323, 0.06542, 0.3231, 0.06522, 0.3229, 0.06633, 0.3229, 0.06652, 0.3228, 0.06645, 0.3228, 0.06628, 0.3231, 0.06461, 0.3233, 0.06452, 0.3232, 0.06473, 0.3232, 0.06484, 0.3227, 0.0668, 0.3227, 0.06684, 0.3227, 0.06674, 0.3227, 0.0667, 0.3228, 0.06669, 0.3227, 0.0668, 0.3227, 0.0667, 0.3228, 0.0666, 0.3227, 0.06684, 0.3227, 0.06685, 0.3227, 0.06675, 0.3227, 0.06674, 0.3232, 0.06553, 0.3229, 0.06582, 0.3229, 0.06566, 0.323, 0.06542, 0.3228, 0.06582, 0.3228, 0.06547, 0.3229, 0.06555, 0.3229, 0.06587, 0.3229, 0.06652, 0.3228, 0.06669, 0.3228, 0.0666, 0.3228, 0.06645, 0.3228, 0.06617, 0.3229, 0.06633, 0.3228, 0.06628, 0.3228, 0.0661, 0.3227, 0.06634, 0.3227, 0.06612, 0.3228, 0.06614, 0.3228, 0.06636, 0.3227, 0.06685, 0.3226, 0.06681, 0.3227, 0.06671, 0.3227, 0.06675, 0.3233, 0.06463, 0.3233, 0.0648, 0.3232, 0.06493, 0.3232, 0.06481, 0.3227, 0.06668, 0.3227, 0.06663, 0.3227, 0.06661, 0.3227, 0.06666, 0.3231, 0.06501, 0.3231, 0.0651, 0.3231, 0.06511, 0.3231, 0.06504, 0.3229, 0.06637, 0.3228, 0.06653, 0.3228, 0.06649, 0.3229, 0.06634, 0.3231, 0.065, 0.3231, 0.0649, 0.3231, 0.06498, 0.323, 0.06509, 0.3231, 0.0649, 0.3231, 0.06493, 0.3231, 0.06499, 0.3231, 0.06498, 0.3229, 0.0658, 0.3229, 0.06601, 0.3229, 0.06597, 0.3229, 0.06576, 0.3228, 0.06663, 0.3227, 0.06669, 0.3227, 0.06666, 0.3228, 0.0666, 0.3231, 0.0651, 0.3231, 0.06521, 0.3231, 0.06521, 0.3231, 0.06511, 0.3227, 0.06636, 0.3228, 0.06615, 0.3227, 0.06615, 0.3227, 0.06636, 0.3228, 0.06653, 0.3228, 0.06663, 0.3228, 0.0666, 0.3228, 0.06649, 0.323, 0.06529, 0.3231, 0.065, 0.323, 0.06509, 0.3229, 0.06534, 0.3227, 0.0667, 0.3227, 0.06668, 0.3227, 0.06666, 0.3227, 0.06668, 0.4855, 0.008657, 0.4855, 0.008638, 0.4855, 0.008611, 0.4855, 0.008579, 0.4855, 0.008548, 0.4855, 0.008518, 0.4855, 0.008491, 0.4855, 0.008466, 0.4855, 0.00845, 0.4855, 0.00844, 0.4855, 0.008436, 0.4855, 0.008437, 0.4855, 0.008445, 0.4855, 0.008458, 0.4855, 0.008482, 0.4855, 0.008513, 0.4855, 0.008548, 0.4855, 0.008587, 0.4855, 0.008628, 0.4855, 0.008663, 0.4855, 0.008679, 0.4855, 0.008682, 0.4855, 0.008677, 0.4855, 0.00867, 0.3227, 0.06669, 0.3227, 0.0667, 0.3227, 0.06668, 0.3227, 0.06666, 0.3229, 0.06601, 0.3229, 0.0662, 0.3229, 0.06616, 0.3229, 0.06597, 0.3231, 0.06493, 0.3231, 0.06501, 0.3231, 0.06504, 0.3231, 0.06499, 0.3227, 0.06653, 0.3227, 0.06636, 0.3227, 0.06636, 0.3227, 0.06652, 0.323, 0.06537, 0.3229, 0.06558, 0.323, 0.06554, 0.323, 0.06535, 0.3229, 0.06558, 0.3229, 0.0658, 0.3229, 0.06576, 0.323, 0.06554, 0.3228, 0.06615, 0.3228, 0.0659, 0.3228, 0.06591, 0.3227, 0.06615, 0.3231, 0.06521, 0.323, 0.06537, 0.323, 0.06535, 0.3231, 0.06521, 0.3229, 0.0656, 0.323, 0.06529, 0.3229, 0.06534, 0.3228, 0.06563, 0.3228, 0.0659, 0.3229, 0.0656, 0.3228, 0.06563, 0.3228, 0.06591, 0.3227, 0.06661, 0.3227, 0.06652, 0.3227, 0.06651, 0.3227, 0.0666, 0.3227, 0.06666, 0.3227, 0.06661, 0.3227, 0.0666, 0.3227, 0.06665, 0.3228, 0.06591, 0.3228, 0.06563, 0.3228, 0.06566, 0.3227, 0.06592, 0.3227, 0.06615, 0.3228, 0.06591, 0.3227, 0.06592, 0.3227, 0.06615, 0.3231, 0.06508, 0.3231, 0.06504, 0.3231, 0.06499, 0.3231, 0.06504, 0.3231, 0.06512, 0.3231, 0.06508, 0.3231, 0.06504, 0.3231, 0.06511, 0.3231, 0.06504, 0.3231, 0.06506, 0.3231, 0.06498, 0.3231, 0.06499, 0.323, 0.06509, 0.3231, 0.06498, 0.3231, 0.06506, 0.323, 0.06517, 0.323, 0.06592, 0.323, 0.06572, 0.3229, 0.06576, 0.3229, 0.06597, 0.3229, 0.06612, 0.323, 0.06592, 0.3229, 0.06597, 0.3229, 0.06616, 0.323, 0.06551, 0.3231, 0.06533, 0.323, 0.06535, 0.323, 0.06554, 0.323, 0.06572, 0.323, 0.06551, 0.323, 0.06554, 0.3229, 0.06576, 0.3231, 0.0652, 0.3231, 0.06512, 0.3231, 0.06511, 0.3231, 0.06521, 0.3231, 0.06533, 0.3231, 0.0652, 0.3231, 0.06521, 0.323, 0.06535, 0.3228, 0.0666, 0.3227, 0.06666, 0.3227, 0.06663, 0.3228, 0.06657, 0.3228, 0.06657, 0.3228, 0.06646, 0.3228, 0.06649, 0.3228, 0.0666, 0.3229, 0.0663, 0.3229, 0.06612, 0.3229, 0.06616, 0.3229, 0.06634, 0.3228, 0.06646, 0.3229, 0.0663, 0.3229, 0.06634, 0.3228, 0.06649, 0.3227, 0.06668, 0.3227, 0.06666, 0.3227, 0.06665, 0.3227, 0.06666, 0.3227, 0.06666, 0.3227, 0.06668, 0.3227, 0.06666, 0.3227, 0.06663, 0.3229, 0.06534, 0.323, 0.06509, 0.323, 0.06517, 0.3229, 0.0654, 0.3228, 0.06563, 0.3229, 0.06534, 0.3229, 0.0654, 0.3228, 0.06566, 0.3227, 0.06652, 0.3227, 0.06636, 0.3227, 0.06636, 0.3227, 0.06651, 0.3227, 0.06636, 0.3227, 0.06615, 0.3227, 0.06615, 0.3227, 0.06636, 0.3227, 0.06663, 0.3227, 0.06653, 0.3227, 0.06652, 0.3227, 0.06661, 0.3227, 0.06665, 0.3227, 0.06654, 0.3227, 0.06653, 0.3227, 0.06664, 0.3227, 0.06671, 0.3227, 0.06665, 0.3227, 0.06664, 0.3227, 0.0667, 0.3229, 0.06587, 0.3229, 0.06555, 0.3229, 0.06558, 0.3228, 0.06588, 0.3228, 0.06614, 0.3229, 0.06587, 0.3228, 0.06588, 0.3228, 0.06615, 0.3231, 0.06497, 0.3231, 0.06487, 0.3232, 0.06481, 0.3232, 0.06493, 0.3185, 0.06865, 0.3185, 0.06865, 0.3185, 0.06866, 0.3185, 0.06865, 0.3231, 0.06487, 0.3232, 0.06482, 0.3232, 0.06473, 0.3232, 0.06481, 0.3232, 0.06484, 0.3232, 0.06473, 0.3232, 0.06482, 0.3231, 0.06492, 0.3228, 0.06606, 0.3228, 0.06585, 0.3228, 0.0659, 0.3228, 0.0661, 0.318, 0.06799, 0.318, 0.06799, 0.318, 0.06799, 0.318, 0.06799, 0.3229, 0.06562, 0.323, 0.06539, 0.323, 0.06542, 0.3229, 0.06566, 0.3228, 0.06585, 0.3229, 0.06562, 0.3229, 0.06566, 0.3228, 0.0659, 0.3185, 0.06865, 0.3185, 0.06865, 0.3185, 0.06865, 0.3185, 0.06865, 0.3185, 0.06865, 0.3185, 0.06865, 0.3185, 0.06865, 0.3185, 0.06865, 0.3227, 0.0667, 0.3227, 0.06674, 0.3227, 0.06671, 0.3227, 0.06667, 0.3227, 0.06667, 0.3228, 0.06657, 0.3228, 0.0666, 0.3227, 0.0667, 0.318, 0.06799, 0.318, 0.06799, 0.318, 0.06799, 0.318, 0.06799, 0.318, 0.06798, 0.318, 0.06799, 0.318, 0.06799, 0.318, 0.06798, 0.3227, 0.06675, 0.3227, 0.06671, 0.3227, 0.0667, 0.3227, 0.06672, 0.3227, 0.06674, 0.3227, 0.06675, 0.3227, 0.06672, 0.3227, 0.06671, 0.3231, 0.06518, 0.3232, 0.06484, 0.3231, 0.06492, 0.323, 0.06524, 0.3229, 0.06555, 0.3231, 0.06518, 0.323, 0.06524, 0.3229, 0.06558, 0.3227, 0.06654, 0.3228, 0.06636, 0.3228, 0.06636, 0.3227, 0.06653, 0.3228, 0.06636, 0.3228, 0.06614, 0.3228, 0.06615, 0.3228, 0.06636, 0.3226, 0.06673, 0.3226, 0.06656, 0.3227, 0.06654, 0.3227, 0.06665, 0.3223, 0.06545, 0.3225, 0.06559, 0.3224, 0.06569, 0.3223, 0.06561, 0.5801, 0.03632, 0.5802, 0.0364, 0.5802, 0.03667, 0.5801, 0.03666, 0.5801, 0.03649, 0.3224, 0.06614, 0.3223, 0.06612, 0.3223, 0.06596, 0.3223, 0.06597, 0.3225, 0.06559, 0.3224, 0.06614, 0.3223, 0.06597, 0.3224, 0.06569, 0.3222, 0.06642, 0.3221, 0.06739, 0.3221, 0.06733, 0.3222, 0.06643, 0.3227, 0.06161, 0.3231, 0.06168, 0.3226, 0.06765, 0.3225, 0.0676, 0.3221, 0.06739, 0.3219, 0.06767, 0.3221, 0.0676, 0.3221, 0.06733, 0.3223, 0.06757, 0.3221, 0.0676, 0.3228, 0.0618, 0.3232, 0.06188, 0.3227, 0.06161, 0.3232, 0.06188, 0.3227, 0.06316, 0.3227, 0.06307, 0.3219, 0.06767, 0.3221, 0.06766, 0.322, 0.06858, 0.322, 0.06861, 0.322, 0.06866, 0.3231, 0.06037, 0.3232, 0.06039, 0.322, 0.06859, 0.322, 0.06856, 0.322, 0.06854, 0.322, 0.06856, 0.3221, 0.0676, 0.3219, 0.06767, 0.3232, 0.06039, 0.3228, 0.0618, 0.3228, 0.0618, 0.3232, 0.06039, 0.323, 0.06049, 0.323, 0.06068, 0.323, 0.0604, 0.3218, 0.06855, 0.3231, 0.06168, 0.3223, 0.06733, 0.3223, 0.06757, 0.3232, 0.06188, 0.3221, 0.06793, 0.3221, 0.06793, 0.3232, 0.06188, 0.3227, 0.06161, 0.3222, 0.06805, 0.3227, 0.06316, 0.3227, 0.06317, 0.3226, 0.06358, 0.3224, 0.0639, 0.3225, 0.06356, 0.3232, 0.06188, 0.3228, 0.0618, 0.3227, 0.06317, 0.3227, 0.06316, 0.3231, 0.06168, 0.3227, 0.06161, 0.3227, 0.06307, 0.3229, 0.0631, 0.3228, 0.0618, 0.3231, 0.06168, 0.3229, 0.0631, 0.3227, 0.06317, 0.3226, 0.06499, 0.3224, 0.06407, 0.3223, 0.0678, 0.3227, 0.06821, 0.3226, 0.06358, 0.3228, 0.06348, 0.3229, 0.06397, 0.3224, 0.06407, 0.3227, 0.06307, 0.3227, 0.06316, 0.3225, 0.06356, 0.3229, 0.06351, 0.3222, 0.0692, 0.3223, 0.06821, 0.3223, 0.06843, 0.3221, 0.07002, 0.3223, 0.06507, 0.3226, 0.06499, 0.3227, 0.06821, 0.3221, 0.07002, 0.3229, 0.06397, 0.3223, 0.06507, 0.3221, 0.07002, 0.3223, 0.06843, 0.3224, 0.06407, 0.3229, 0.06397, 0.3223, 0.06843, 0.3223, 0.0678, 0.322, 0.06867, 0.322, 0.06863, 0.322, 0.06859, 0.3219, 0.0686, 0.323, 0.0604, 0.322, 0.06866, 0.322, 0.06866, 0.323, 0.06039, 0.322, 0.06861, 0.322, 0.06859, 0.322, 0.06858, 0.322, 0.0686, 0.322, 0.06866, 0.322, 0.06861, 0.322, 0.06861, 0.322, 0.06866, 0.322, 0.06861, 0.322, 0.06858, 0.322, 0.06859, 0.322, 0.06861, 0.323, 0.06068, 0.323, 0.06049, 0.323, 0.06047, 0.323, 0.06053, 0.3232, 0.06039, 0.3231, 0.06037, 0.323, 0.0604, 0.323, 0.06049, 0.3231, 0.06037, 0.322, 0.06866, 0.322, 0.06866, 0.323, 0.0604, 0.323, 0.0604, 0.322, 0.06867, 0.3219, 0.0686, 0.3218, 0.06855, 0.322, 0.06866, 0.322, 0.06861, 0.322, 0.06862, 0.322, 0.06864, 0.323, 0.06039, 0.322, 0.06866, 0.322, 0.06863, 0.322, 0.06867, 0.322, 0.06863, 0.322, 0.06859, 0.322, 0.06856, 0.322, 0.06859, 0.322, 0.0686, 0.322, 0.06858, 0.322, 0.06856, 0.322, 0.06859, 0.3223, 0.06821, 0.3224, 0.06771, 0.3223, 0.0678, 0.3223, 0.06843, 0.323, 0.06039, 0.322, 0.06867, 0.323, 0.06042, 0.323, 0.06043, 0.322, 0.06861, 0.322, 0.0686, 0.322, 0.06862, 0.322, 0.06862, 0.322, 0.06864, 0.322, 0.06862, 0.322, 0.06862, 0.322, 0.06864, 0.323, 0.06047, 0.323, 0.06043, 0.323, 0.06043, 0.323, 0.06053, 0.323, 0.06053, 0.323, 0.06043, 0.323, 0.06042, 0.323, 0.06048, 0.322, 0.06864, 0.322, 0.06862, 0.322, 0.06861, 0.322, 0.06863, 0.322, 0.06867, 0.323, 0.0604, 0.323, 0.06048, 0.323, 0.06042, 0.323, 0.0604, 0.323, 0.06068, 0.323, 0.06053, 0.323, 0.06048, 0.322, 0.06863, 0.322, 0.06866, 0.322, 0.06864, 0.322, 0.06863, 0.323, 0.0604, 0.323, 0.06039, 0.323, 0.06043, 0.323, 0.06043, 0.322, 0.0686, 0.322, 0.06859, 0.322, 0.06861, 0.322, 0.06862, 0.323, 0.06049, 0.323, 0.0604, 0.323, 0.06043, 0.323, 0.06047, 0.322, 0.06859, 0.322, 0.06863, 0.322, 0.06863, 0.322, 0.06861, 0.322, 0.06866, 0.322, 0.06866, 0.322, 0.06864, 0.322, 0.06864, 0.3224, 0.06771, 0.3225, 0.06798, 0.3227, 0.06821, 0.3223, 0.0678, 0.3225, 0.06798, 0.3222, 0.0692, 0.3221, 0.07002, 0.3227, 0.06821, 0.3229, 0.0631, 0.3227, 0.06307, 0.3229, 0.06351, 0.3228, 0.06384, 0.3228, 0.06348, 0.3227, 0.06317, 0.3229, 0.0631, 0.3228, 0.06348, 0.3226, 0.06358, 0.3228, 0.06348, 0.3228, 0.06384, 0.3224, 0.06478, 0.3223, 0.06507, 0.3229, 0.06397, 0.3224, 0.06478, 0.3225, 0.06472, 0.3226, 0.06499, 0.3223, 0.06507, 0.3225, 0.06472, 0.3225, 0.06449, 0.3224, 0.0639, 0.3225, 0.06449, 0.3224, 0.06426, 0.3224, 0.0639, 0.3224, 0.06426, 0.3224, 0.06402, 0.3224, 0.0639, 0.3224, 0.06402, 0.3224, 0.06379, 0.3224, 0.0639, 0.3224, 0.06379, 0.3225, 0.06356, 0.3224, 0.0639, 0.3229, 0.06351, 0.3229, 0.06378, 0.3228, 0.06384, 0.3229, 0.06378, 0.3228, 0.06403, 0.3228, 0.06384, 0.3228, 0.06403, 0.3227, 0.06428, 0.3228, 0.06384, 0.3227, 0.06428, 0.3225, 0.06453, 0.3228, 0.06384, 0.3225, 0.06453, 0.3224, 0.06478, 0.3228, 0.06384, 0.3225, 0.06472, 0.3224, 0.06478, 0.3225, 0.06453, 0.3225, 0.06449, 0.3225, 0.06449, 0.3225, 0.06453, 0.3227, 0.06428, 0.3224, 0.06426, 0.3224, 0.06426, 0.3227, 0.06428, 0.3228, 0.06403, 0.3224, 0.06402, 0.3224, 0.06402, 0.3228, 0.06403, 0.3229, 0.06378, 0.3224, 0.06379, 0.3224, 0.06379, 0.3229, 0.06378, 0.3229, 0.06351, 0.3225, 0.06356, 0.3225, 0.06472, 0.3224, 0.0639, 0.3226, 0.06358, 0.3224, 0.06407, 0.3226, 0.06499, 0.3221, 0.06721, 0.3219, 0.06712, 0.322, 0.06739, 0.3222, 0.0675, 0.3219, 0.06778, 0.3218, 0.06706, 0.3217, 0.06736, 0.3231, 0.0614, 0.3223, 0.06633, 0.3223, 0.06133, 0.3219, 0.06185, 0.3216, 0.0624, 0.3213, 0.06291, 0.3212, 0.06331, 0.3211, 0.06368, 0.321, 0.06403, 0.3211, 0.06437, 0.3211, 0.06471, 0.3219, 0.06621, 0.3223, 0.0662, 0.3227, 0.0614, 0.3216, 0.06742, 0.3219, 0.06722, 0.3222, 0.06845, 0.3222, 0.06634, 0.323, 0.06201, 0.3219, 0.06329, 0.3223, 0.06133, 0.3223, 0.06633, 0.3218, 0.06706, 0.3218, 0.06695, 0.3218, 0.06686, 0.3218, 0.06679, 0.3217, 0.06676, 0.3217, 0.06678, 0.3218, 0.06672, 0.3218, 0.06668, 0.3219, 0.06664, 0.3219, 0.06722, 0.3216, 0.06742, 0.3217, 0.06736, 0.3221, 0.06737, 0.3221, 0.06733, 0.3222, 0.06764, 0.3221, 0.06766, 0.3222, 0.06634, 0.3223, 0.06633, 0.3221, 0.06733, 0.3221, 0.06737, 0.3218, 0.06606, 0.3218, 0.06627, 0.3218, 0.06648, 0.3219, 0.06664, 0.3218, 0.06668, 0.3219, 0.06621, 0.3211, 0.06471, 0.3214, 0.06502, 0.3217, 0.06546, 0.3217, 0.06561, 0.3216, 0.06581, 0.3215, 0.06609, 0.3215, 0.0664, 0.3217, 0.06672, 0.3218, 0.06706, 0.3219, 0.06778, 0.3221, 0.06772, 0.3219, 0.06712, 0.3223, 0.0662, 0.3219, 0.06621, 0.3219, 0.06712, 0.3221, 0.06721, 0.3219, 0.06664, 0.322, 0.06666, 0.3222, 0.06665, 0.3221, 0.06719, 0.3219, 0.06722, 0.3223, 0.06133, 0.3219, 0.06329, 0.323, 0.06201, 0.3223, 0.06521, 0.3223, 0.06545, 0.3222, 0.06548, 0.3222, 0.06606, 0.3223, 0.06612, 0.3222, 0.06627, 0.3222, 0.06665, 0.322, 0.06666, 0.3219, 0.06664, 0.3218, 0.06648, 0.3218, 0.06627, 0.3219, 0.0661, 0.3219, 0.06593, 0.3219, 0.06574, 0.3219, 0.06552, 0.322, 0.06528, 0.322, 0.06501, 0.3221, 0.06469, 0.3221, 0.06429, 0.3222, 0.06382, 0.322, 0.0633, 0.3221, 0.06286, 0.3222, 0.06236, 0.3223, 0.0618, 0.3222, 0.06845, 0.3219, 0.06722, 0.3221, 0.06719, 0.322, 0.06854, 0.322, 0.06853, 0.3221, 0.06853, 0.3221, 0.06851, 0.3221, 0.06443, 0.3221, 0.06429, 0.3221, 0.06469, 0.322, 0.06501, 0.322, 0.06501, 0.3217, 0.06654, 0.3217, 0.06652, 0.3217, 0.06676, 0.3218, 0.06679, 0.3216, 0.06641, 0.3217, 0.0665, 0.3218, 0.06686, 0.3218, 0.06695, 0.3219, 0.06336, 0.3222, 0.06236, 0.3221, 0.06286, 0.322, 0.0633, 0.322, 0.06374, 0.3219, 0.06546, 0.3219, 0.06552, 0.3219, 0.06574, 0.3219, 0.06593, 0.3218, 0.06582, 0.3218, 0.06645, 0.3218, 0.06629, 0.3218, 0.06672, 0.3217, 0.06678, 0.3217, 0.06652, 0.3218, 0.06645, 0.3217, 0.06678, 0.3217, 0.06676, 0.3216, 0.06562, 0.3217, 0.06567, 0.3217, 0.06543, 0.3217, 0.06537, 0.3218, 0.06546, 0.3218, 0.06545, 0.3218, 0.06578, 0.3218, 0.06578, 0.322, 0.06501, 0.322, 0.06501, 0.322, 0.06528, 0.3219, 0.06552, 0.3219, 0.06546, 0.3217, 0.06635, 0.3217, 0.06638, 0.3217, 0.06639, 0.3217, 0.06636, 0.3217, 0.0644, 0.3217, 0.06442, 0.3217, 0.06414, 0.3217, 0.06414, 0.3218, 0.06578, 0.3218, 0.06578, 0.3217, 0.06603, 0.3218, 0.06603, 0.3219, 0.06507, 0.3218, 0.06504, 0.3218, 0.06545, 0.3218, 0.06546, 0.3217, 0.06414, 0.3217, 0.06414, 0.3217, 0.06395, 0.3217, 0.06398, 0.3213, 0.06291, 0.3216, 0.0624, 0.3218, 0.06333, 0.3216, 0.06344, 0.3212, 0.06331, 0.3213, 0.06291, 0.3216, 0.06344, 0.3215, 0.0637, 0.3219, 0.06336, 0.3218, 0.06366, 0.3218, 0.06364, 0.3218, 0.06333, 0.3219, 0.06185, 0.3223, 0.06133, 0.3223, 0.0618, 0.3222, 0.06236, 0.3219, 0.06336, 0.3216, 0.0624, 0.3219, 0.06185, 0.3219, 0.06336, 0.3218, 0.06333, 0.3218, 0.06603, 0.3217, 0.06603, 0.3217, 0.06622, 0.3217, 0.06621, 0.3218, 0.06507, 0.3218, 0.06514, 0.3218, 0.06479, 0.3217, 0.06474, 0.3217, 0.06546, 0.3218, 0.06534, 0.3217, 0.06556, 0.3217, 0.06561, 0.3217, 0.06561, 0.3217, 0.06556, 0.3216, 0.06576, 0.3216, 0.06581, 0.3211, 0.06437, 0.321, 0.06403, 0.3215, 0.06451, 0.3216, 0.06501, 0.3211, 0.06471, 0.3211, 0.06437, 0.3216, 0.06501, 0.3214, 0.06502, 0.3214, 0.06502, 0.3216, 0.06501, 0.3218, 0.06534, 0.3217, 0.06546, 0.3211, 0.06368, 0.3212, 0.06331, 0.3215, 0.0637, 0.3214, 0.06407, 0.321, 0.06403, 0.3211, 0.06368, 0.3214, 0.06407, 0.3215, 0.06451, 0.3217, 0.06398, 0.3217, 0.06395, 0.3218, 0.06381, 0.3218, 0.06387, 0.3217, 0.06631, 0.3217, 0.06632, 0.3217, 0.06638, 0.3217, 0.06635, 0.3215, 0.0664, 0.3216, 0.06625, 0.3216, 0.06641, 0.3217, 0.06672, 0.3217, 0.06672, 0.3216, 0.06641, 0.3218, 0.06695, 0.3218, 0.06706, 0.3217, 0.06624, 0.3217, 0.06628, 0.3217, 0.06613, 0.3216, 0.06609, 0.3216, 0.06581, 0.3216, 0.06576, 0.3215, 0.06601, 0.3215, 0.06609, 0.3215, 0.06609, 0.3215, 0.06601, 0.3216, 0.06625, 0.3215, 0.0664, 0.3218, 0.06388, 0.3218, 0.06377, 0.3218, 0.06406, 0.3219, 0.06416, 0.3217, 0.06621, 0.3217, 0.06622, 0.3217, 0.06632, 0.3217, 0.06631, 0.3219, 0.06461, 0.3219, 0.06456, 0.3218, 0.06504, 0.3219, 0.06507, 0.3217, 0.06633, 0.3217, 0.06636, 0.3217, 0.06628, 0.3217, 0.06624, 0.3218, 0.06381, 0.3218, 0.06373, 0.3218, 0.06377, 0.3218, 0.06388, 0.3217, 0.0665, 0.3217, 0.06654, 0.3218, 0.06679, 0.3218, 0.06686, 0.3219, 0.06416, 0.3218, 0.06406, 0.3219, 0.06456, 0.3219, 0.06461, 0.3216, 0.06609, 0.3217, 0.06613, 0.3216, 0.06591, 0.3216, 0.06587, 0.3217, 0.06474, 0.3218, 0.06479, 0.3217, 0.06442, 0.3217, 0.0644, 0.322, 0.06374, 0.322, 0.0633, 0.3222, 0.06382, 0.3221, 0.06429, 0.3221, 0.06443, 0.3216, 0.06587, 0.3216, 0.06591, 0.3217, 0.06567, 0.3216, 0.06562, 0.3218, 0.06534, 0.3218, 0.06521, 0.3218, 0.06549, 0.3217, 0.06556, 0.3218, 0.06582, 0.3219, 0.06593, 0.3219, 0.0661, 0.3218, 0.06627, 0.3218, 0.06606, 0.3217, 0.06636, 0.3217, 0.06639, 0.3217, 0.06636, 0.3217, 0.06633, 0.3218, 0.06629, 0.3218, 0.06606, 0.3218, 0.06668, 0.3218, 0.06672, 0.3216, 0.06562, 0.3216, 0.06557, 0.3216, 0.06583, 0.3216, 0.06587, 0.3217, 0.06652, 0.3217, 0.0664, 0.3217, 0.06634, 0.3218, 0.06645, 0.3218, 0.06629, 0.3217, 0.06623, 0.3217, 0.06604, 0.3218, 0.06606, 0.3218, 0.06582, 0.3217, 0.06578, 0.3218, 0.06543, 0.3219, 0.06546, 0.322, 0.06501, 0.3218, 0.06501, 0.3218, 0.0645, 0.3221, 0.06443, 0.3216, 0.06344, 0.3218, 0.06375, 0.3217, 0.06392, 0.3215, 0.0637, 0.3218, 0.06387, 0.3218, 0.06381, 0.3218, 0.06373, 0.3218, 0.06381, 0.3215, 0.0637, 0.3217, 0.06392, 0.3217, 0.06414, 0.3214, 0.06407, 0.3221, 0.06443, 0.3218, 0.0645, 0.3218, 0.06396, 0.322, 0.06374, 0.3216, 0.06501, 0.3218, 0.06484, 0.3218, 0.06521, 0.3218, 0.06534, 0.3217, 0.06537, 0.3217, 0.06543, 0.3218, 0.06514, 0.3218, 0.06507, 0.3214, 0.06407, 0.3217, 0.06414, 0.3217, 0.06445, 0.3215, 0.06451, 0.3216, 0.06576, 0.3217, 0.06572, 0.3217, 0.06595, 0.3215, 0.06601, 0.322, 0.06374, 0.3218, 0.06396, 0.3218, 0.06366, 0.3219, 0.06336, 0.3216, 0.06641, 0.3217, 0.06631, 0.3217, 0.06639, 0.3217, 0.0665, 0.3216, 0.06625, 0.3217, 0.06617, 0.3217, 0.06631, 0.3216, 0.06641, 0.3217, 0.0665, 0.3217, 0.06639, 0.3217, 0.06642, 0.3217, 0.06654, 0.3215, 0.06451, 0.3217, 0.06445, 0.3218, 0.06484, 0.3216, 0.06501, 0.3219, 0.06546, 0.3218, 0.06543, 0.3218, 0.06501, 0.322, 0.06501, 0.3215, 0.06601, 0.3217, 0.06595, 0.3217, 0.06617, 0.3216, 0.06625, 0.3217, 0.06556, 0.3218, 0.06549, 0.3217, 0.06572, 0.3216, 0.06576, 0.3218, 0.06606, 0.3217, 0.06604, 0.3217, 0.06578, 0.3218, 0.06582, 0.3217, 0.06654, 0.3217, 0.06642, 0.3217, 0.0664, 0.3217, 0.06652, 0.3218, 0.06333, 0.3218, 0.06364, 0.3218, 0.06375, 0.3216, 0.06344, 0.3217, 0.06635, 0.3217, 0.06633, 0.3217, 0.06629, 0.3217, 0.06631, 0.3218, 0.06387, 0.3218, 0.06393, 0.3217, 0.06401, 0.3217, 0.06398, 0.3216, 0.06587, 0.3216, 0.06583, 0.3216, 0.06605, 0.3216, 0.06609, 0.3219, 0.06416, 0.3219, 0.06426, 0.3219, 0.06399, 0.3218, 0.06388, 0.3218, 0.06388, 0.3219, 0.06399, 0.3218, 0.0639, 0.3218, 0.06381, 0.3218, 0.06507, 0.3217, 0.06501, 0.3217, 0.06531, 0.3217, 0.06537, 0.3217, 0.06624, 0.3217, 0.0662, 0.3217, 0.0663, 0.3217, 0.06633, 0.3217, 0.06398, 0.3217, 0.06401, 0.3217, 0.06415, 0.3217, 0.06414, 0.3218, 0.06603, 0.3218, 0.06602, 0.3218, 0.06578, 0.3218, 0.06578, 0.3216, 0.06609, 0.3216, 0.06605, 0.3217, 0.0662, 0.3217, 0.06624, 0.3219, 0.06461, 0.3219, 0.06467, 0.3219, 0.06426, 0.3219, 0.06416, 0.3217, 0.06636, 0.3217, 0.06634, 0.3217, 0.06633, 0.3217, 0.06635, 0.4857, 0.008818, 0.4857, 0.008836, 0.4857, 0.008844, 0.4857, 0.008845, 0.4856, 0.008827, 0.4856, 0.008786, 0.4856, 0.008729, 0.4856, 0.008669, 0.4856, 0.008616, 0.4856, 0.008569, 0.4857, 0.008534, 0.4857, 0.008508, 0.4857, 0.008494, 0.4857, 0.008488, 0.4857, 0.008488, 0.4857, 0.008496, 0.4857, 0.00851, 0.4857, 0.008535, 0.4857, 0.008569, 0.4857, 0.008609, 0.4857, 0.008651, 0.4857, 0.008697, 0.4857, 0.008743, 0.4857, 0.008786, 0.3217, 0.06633, 0.3217, 0.0663, 0.3217, 0.06634, 0.3217, 0.06636, 0.3217, 0.06537, 0.3217, 0.06531, 0.3216, 0.06557, 0.3216, 0.06562, 0.3218, 0.06381, 0.3218, 0.0639, 0.3218, 0.06393, 0.3218, 0.06387, 0.3217, 0.06621, 0.3217, 0.06619, 0.3218, 0.06602, 0.3218, 0.06603, 0.3217, 0.0644, 0.3217, 0.06438, 0.3217, 0.06469, 0.3217, 0.06474, 0.3217, 0.06474, 0.3217, 0.06469, 0.3217, 0.06501, 0.3218, 0.06507, 0.3218, 0.06578, 0.3218, 0.06578, 0.3219, 0.06547, 0.3218, 0.06546, 0.3217, 0.06414, 0.3217, 0.06415, 0.3217, 0.06438, 0.3217, 0.0644, 0.3219, 0.06507, 0.3219, 0.0651, 0.3219, 0.06467, 0.3219, 0.06461, 0.3218, 0.06546, 0.3219, 0.06547, 0.3219, 0.0651, 0.3219, 0.06507, 0.3217, 0.06629, 0.3217, 0.06627, 0.3218, 0.06618, 0.3217, 0.06619, 0.3217, 0.06633, 0.3217, 0.06632, 0.3217, 0.06627, 0.3217, 0.06629, 0.3219, 0.06547, 0.3219, 0.06548, 0.322, 0.06513, 0.3219, 0.0651, 0.3218, 0.06578, 0.3219, 0.06578, 0.3219, 0.06548, 0.3219, 0.06547, 0.3218, 0.06398, 0.3218, 0.06393, 0.3218, 0.0639, 0.3218, 0.06398, 0.3217, 0.06403, 0.3217, 0.06401, 0.3218, 0.06393, 0.3218, 0.06398, 0.3218, 0.06398, 0.3218, 0.0639, 0.3219, 0.06399, 0.3219, 0.06409, 0.3219, 0.06426, 0.3219, 0.06436, 0.3219, 0.06409, 0.3219, 0.06399, 0.3216, 0.06524, 0.3217, 0.06531, 0.3217, 0.06501, 0.3217, 0.06495, 0.3216, 0.06552, 0.3216, 0.06557, 0.3217, 0.06531, 0.3216, 0.06524, 0.3217, 0.06464, 0.3217, 0.06469, 0.3217, 0.06438, 0.3217, 0.06436, 0.3217, 0.06495, 0.3217, 0.06501, 0.3217, 0.06469, 0.3217, 0.06464, 0.3217, 0.06415, 0.3217, 0.06415, 0.3217, 0.06401, 0.3217, 0.06403, 0.3217, 0.06436, 0.3217, 0.06438, 0.3217, 0.06415, 0.3217, 0.06415, 0.3217, 0.0662, 0.3217, 0.06617, 0.3217, 0.06627, 0.3217, 0.0663, 0.3217, 0.06617, 0.3217, 0.0662, 0.3216, 0.06605, 0.3216, 0.06601, 0.3216, 0.06579, 0.3216, 0.06583, 0.3216, 0.06557, 0.3216, 0.06552, 0.3216, 0.06601, 0.3216, 0.06605, 0.3216, 0.06583, 0.3216, 0.06579, 0.3217, 0.06634, 0.3217, 0.06632, 0.3217, 0.06632, 0.3217, 0.06633, 0.3217, 0.0663, 0.3217, 0.06627, 0.3217, 0.06632, 0.3217, 0.06634, 0.3219, 0.06467, 0.322, 0.06473, 0.3219, 0.06436, 0.3219, 0.06426, 0.3219, 0.0651, 0.322, 0.06513, 0.322, 0.06473, 0.3219, 0.06467, 0.3217, 0.06619, 0.3218, 0.06618, 0.3218, 0.06602, 0.3218, 0.06602, 0.3218, 0.06602, 0.3218, 0.06602, 0.3219, 0.06578, 0.3218, 0.06578, 0.3217, 0.06631, 0.3217, 0.06629, 0.3217, 0.06619, 0.3217, 0.06621, 0.3217, 0.06634, 0.3217, 0.06632, 0.3217, 0.06622, 0.3217, 0.06623, 0.3217, 0.0664, 0.3217, 0.06638, 0.3217, 0.06632, 0.3217, 0.06634, 0.3218, 0.06543, 0.3218, 0.06545, 0.3218, 0.06504, 0.3218, 0.06501, 0.3217, 0.06578, 0.3218, 0.06578, 0.3218, 0.06545, 0.3218, 0.06543, 0.3218, 0.06381, 0.3218, 0.06375, 0.3218, 0.06364, 0.3218, 0.06373, 0.3217, 0.06395, 0.3217, 0.06392, 0.3218, 0.06375, 0.3218, 0.06381, 0.3218, 0.06373, 0.3218, 0.06364, 0.3218, 0.06366, 0.3218, 0.06377, 0.3218, 0.06396, 0.3218, 0.06406, 0.3218, 0.06377, 0.3218, 0.06366, 0.3217, 0.06543, 0.3218, 0.06549, 0.3218, 0.06521, 0.3218, 0.06514, 0.3217, 0.06567, 0.3217, 0.06572, 0.3218, 0.06549, 0.3217, 0.06543, 0.3218, 0.06479, 0.3218, 0.06484, 0.3217, 0.06445, 0.3217, 0.06442, 0.3218, 0.06514, 0.3218, 0.06521, 0.3218, 0.06484, 0.3218, 0.06479, 0.3217, 0.06414, 0.3217, 0.06414, 0.3217, 0.06392, 0.3217, 0.06395, 0.3217, 0.06442, 0.3217, 0.06445, 0.3217, 0.06414, 0.3217, 0.06414, 0.3217, 0.06631, 0.3217, 0.06628, 0.3217, 0.06636, 0.3217, 0.06639, 0.3217, 0.06628, 0.3217, 0.06631, 0.3217, 0.06617, 0.3217, 0.06613, 0.3216, 0.06591, 0.3217, 0.06595, 0.3217, 0.06572, 0.3217, 0.06567, 0.3217, 0.06613, 0.3217, 0.06617, 0.3217, 0.06595, 0.3216, 0.06591, 0.3217, 0.06642, 0.3217, 0.06639, 0.3217, 0.06638, 0.3217, 0.0664, 0.3217, 0.06639, 0.3217, 0.06636, 0.3217, 0.06639, 0.3217, 0.06642, 0.3218, 0.0645, 0.3219, 0.06456, 0.3218, 0.06406, 0.3218, 0.06396, 0.3218, 0.06501, 0.3218, 0.06504, 0.3219, 0.06456, 0.3218, 0.0645, 0.3217, 0.06623, 0.3217, 0.06622, 0.3217, 0.06603, 0.3217, 0.06604, 0.3217, 0.06604, 0.3217, 0.06603, 0.3218, 0.06578, 0.3217, 0.06578, 0.3218, 0.06645, 0.3217, 0.06634, 0.3217, 0.06623, 0.3218, 0.06629, 0.3223, 0.06545, 0.3223, 0.06561, 0.3222, 0.06564, 0.3222, 0.06548, 0.5801, 0.03632, 0.5801, 0.03649, 0.5801, 0.03666, 0.58, 0.03664, 0.58, 0.03635, 0.3222, 0.06606, 0.3222, 0.06593, 0.3223, 0.06596, 0.3223, 0.06612, 0.3222, 0.06548, 0.3222, 0.06564, 0.3222, 0.06593, 0.3222, 0.06606, 0.3223, 0.06633, 0.3223, 0.0662, 0.3221, 0.06721, 0.3221, 0.06733, 0.3231, 0.0614, 0.3217, 0.06736, 0.3216, 0.06742, 0.3227, 0.0614, 0.3221, 0.06733, 0.3221, 0.06721, 0.3222, 0.0675, 0.3222, 0.06764, 0.322, 0.06739, 0.3225, 0.06155, 0.323, 0.06157, 0.3222, 0.0675, 0.3231, 0.0614, 0.3228, 0.06274, 0.3228, 0.06284, 0.3225, 0.06155, 0.3222, 0.06764, 0.3218, 0.06858, 0.3219, 0.06859, 0.322, 0.06858, 0.322, 0.06857, 0.322, 0.06858, 0.3221, 0.06766, 0.322, 0.06855, 0.322, 0.06853, 0.322, 0.06854, 0.322, 0.06856, 0.3222, 0.0675, 0.323, 0.06157, 0.3218, 0.06858, 0.3222, 0.06764, 0.323, 0.06157, 0.3227, 0.0614, 0.3222, 0.06845, 0.322, 0.06861, 0.323, 0.06054, 0.323, 0.06037, 0.3218, 0.06858, 0.3219, 0.06712, 0.3221, 0.06772, 0.3225, 0.06155, 0.322, 0.06739, 0.3221, 0.06772, 0.3219, 0.06778, 0.3231, 0.0614, 0.3225, 0.06155, 0.3228, 0.06284, 0.323, 0.06326, 0.3229, 0.06359, 0.3228, 0.06325, 0.3228, 0.06286, 0.3225, 0.06155, 0.3228, 0.06284, 0.3228, 0.06286, 0.323, 0.06157, 0.3227, 0.0614, 0.3226, 0.06275, 0.3228, 0.06274, 0.3231, 0.0614, 0.323, 0.06157, 0.3228, 0.06286, 0.3226, 0.06275, 0.3227, 0.0614, 0.3226, 0.06462, 0.3223, 0.06776, 0.3225, 0.06761, 0.323, 0.06375, 0.3228, 0.06325, 0.323, 0.06375, 0.3225, 0.06354, 0.3227, 0.06312, 0.3228, 0.06274, 0.3226, 0.06311, 0.323, 0.06326, 0.3228, 0.06284, 0.3222, 0.0692, 0.3224, 0.06839, 0.3223, 0.06798, 0.3223, 0.06821, 0.3228, 0.0646, 0.3224, 0.06839, 0.3223, 0.06776, 0.3226, 0.06462, 0.3225, 0.06354, 0.3223, 0.06798, 0.3224, 0.06839, 0.3228, 0.0646, 0.323, 0.06375, 0.3225, 0.06761, 0.3223, 0.06798, 0.3225, 0.06354, 0.322, 0.06858, 0.3221, 0.06851, 0.3221, 0.06853, 0.322, 0.06857, 0.322, 0.06862, 0.322, 0.06862, 0.322, 0.06859, 0.322, 0.06859, 0.322, 0.06858, 0.322, 0.06857, 0.322, 0.06858, 0.322, 0.06859, 0.322, 0.06858, 0.322, 0.06859, 0.322, 0.06858, 0.322, 0.06857, 0.322, 0.06857, 0.322, 0.06858, 0.322, 0.06859, 0.322, 0.06858, 0.323, 0.06054, 0.323, 0.06041, 0.322, 0.06868, 0.323, 0.06037, 0.3218, 0.06858, 0.323, 0.06037, 0.322, 0.06862, 0.3219, 0.06859, 0.3219, 0.06859, 0.322, 0.06862, 0.322, 0.06859, 0.322, 0.06858, 0.322, 0.06861, 0.3222, 0.06845, 0.3221, 0.06851, 0.322, 0.06858, 0.322, 0.06859, 0.322, 0.06858, 0.322, 0.06858, 0.322, 0.06858, 0.322, 0.06862, 0.322, 0.06858, 0.322, 0.06857, 0.322, 0.06859, 0.322, 0.06857, 0.3221, 0.06853, 0.322, 0.06853, 0.322, 0.06855, 0.322, 0.06857, 0.322, 0.06855, 0.322, 0.06856, 0.322, 0.06858, 0.3223, 0.06821, 0.3223, 0.06798, 0.3225, 0.06761, 0.3224, 0.06771, 0.322, 0.06862, 0.322, 0.06865, 0.322, 0.06864, 0.322, 0.06858, 0.322, 0.06858, 0.322, 0.06858, 0.322, 0.06857, 0.322, 0.06857, 0.322, 0.06858, 0.322, 0.06858, 0.322, 0.06857, 0.322, 0.06858, 0.322, 0.06868, 0.323, 0.06041, 0.322, 0.06865, 0.322, 0.06865, 0.323, 0.06041, 0.323, 0.06036, 0.322, 0.06864, 0.322, 0.06865, 0.322, 0.06858, 0.322, 0.06858, 0.322, 0.06857, 0.322, 0.06857, 0.322, 0.06858, 0.322, 0.06864, 0.323, 0.06036, 0.322, 0.06861, 0.322, 0.06861, 0.323, 0.06036, 0.323, 0.06041, 0.323, 0.06054, 0.3219, 0.07002, 0.3219, 0.06993, 0.3221, 0.06993, 0.3221, 0.07002, 0.322, 0.06857, 0.322, 0.06858, 0.322, 0.06858, 0.322, 0.06859, 0.3218, 0.07002, 0.3218, 0.06993, 0.3219, 0.06993, 0.3219, 0.07002, 0.322, 0.06862, 0.322, 0.06865, 0.322, 0.06865, 0.322, 0.06862, 0.322, 0.06857, 0.322, 0.06857, 0.322, 0.06857, 0.322, 0.06855, 0.323, 0.06037, 0.322, 0.06868, 0.322, 0.06865, 0.322, 0.06862, 0.322, 0.06855, 0.322, 0.06857, 0.322, 0.06858, 0.322, 0.06857, 0.322, 0.06859, 0.322, 0.06858, 0.322, 0.06858, 0.322, 0.06859, 0.3224, 0.06771, 0.3225, 0.06761, 0.3223, 0.06776, 0.3225, 0.06798, 0.3225, 0.06798, 0.3223, 0.06776, 0.3224, 0.06839, 0.3222, 0.0692, 0.3226, 0.06275, 0.3227, 0.06312, 0.3225, 0.06342, 0.3226, 0.06311, 0.3228, 0.06274, 0.3228, 0.06286, 0.3228, 0.06325, 0.3227, 0.06312, 0.3226, 0.06275, 0.3227, 0.06312, 0.3225, 0.06354, 0.3228, 0.0646, 0.3227, 0.06433, 0.3225, 0.06342, 0.3227, 0.06433, 0.3228, 0.0646, 0.3226, 0.06462, 0.3227, 0.06437, 0.3227, 0.06437, 0.3229, 0.06359, 0.3228, 0.06415, 0.3228, 0.06415, 0.3229, 0.06359, 0.3229, 0.06393, 0.3229, 0.06393, 0.3229, 0.06359, 0.3229, 0.06372, 0.3229, 0.06372, 0.3229, 0.06359, 0.323, 0.0635, 0.323, 0.0635, 0.3229, 0.06359, 0.323, 0.06326, 0.3226, 0.06311, 0.3225, 0.06342, 0.3225, 0.06335, 0.3225, 0.06335, 0.3225, 0.06342, 0.3225, 0.06359, 0.3225, 0.06359, 0.3225, 0.06342, 0.3226, 0.06384, 0.3226, 0.06384, 0.3225, 0.06342, 0.3227, 0.06408, 0.3227, 0.06408, 0.3225, 0.06342, 0.3227, 0.06433, 0.3227, 0.06437, 0.3228, 0.06415, 0.3227, 0.06408, 0.3227, 0.06433, 0.3228, 0.06415, 0.3229, 0.06393, 0.3226, 0.06384, 0.3227, 0.06408, 0.3229, 0.06393, 0.3229, 0.06372, 0.3225, 0.06359, 0.3226, 0.06384, 0.3229, 0.06372, 0.323, 0.0635, 0.3225, 0.06335, 0.3225, 0.06359, 0.323, 0.0635, 0.323, 0.06326, 0.3226, 0.06311, 0.3225, 0.06335, 0.3227, 0.06437, 0.3226, 0.06462, 0.323, 0.06375, 0.3228, 0.06325, 0.3229, 0.06359])
me_cube_001.materials.append(mat_material)
me_cube_001.use_remesh_fix_poles = True
me_cube_001.use_remesh_preserve_attributes = False
me_cube_001.update()
me_cylinder = bpy.data.meshes.new('Cylinder')
me_cylinder.from_pydata([(2.226e-06, 0.6135, 6.744), (2.299e-06, 0.6135, 7.971), (0.2348, 0.5668, 6.744), (0.2348, 0.5668, 7.971), (0.4338, 0.4338, 6.744), (0.4338, 0.4338, 7.971), (0.5668, 0.2348, 6.744), (0.5668, 0.2348, 7.971), (0.6135, 1.124e-06, 6.744), (0.6135, 1.119e-06, 7.971), (0.5668, -0.2348, 6.744), (0.5668, -0.2348, 7.971), (0.4338, -0.4338, 6.744), (0.4338, -0.4338, 7.971), (0.2348, -0.5668, 6.744), (0.2348, -0.5668, 7.971), (2.153e-06, -0.6135, 6.744), (2.226e-06, -0.6135, 7.971), (-0.2348, -0.5668, 6.744), (-0.2348, -0.5668, 7.971), (-0.4338, -0.4338, 6.744), (-0.4338, -0.4338, 7.971), (-0.5668, -0.2348, 6.744), (-0.5668, -0.2348, 7.971), (-0.6135, 1.16e-06, 6.744), (-0.6135, 1.155e-06, 7.971), (-0.5668, 0.2348, 6.744), (-0.5668, 0.2348, 7.971), (-0.4338, 0.4338, 6.744), (-0.4338, 0.4338, 7.971), (-0.2348, 0.5668, 6.744), (-0.2348, 0.5668, 7.971), (0.2348, 0.5668, 42.39), (7.861e-06, 0.6135, 42.39), (0.4338, 0.4338, 42.39), (0.5668, 0.2348, 42.39), (0.6135, 1.137e-06, 42.39), (0.5668, -0.2348, 42.39), (0.4338, -0.4338, 42.39), (0.2348, -0.5668, 42.39), (7.788e-06, -0.6135, 42.39), (-0.2348, -0.5668, 42.39), (-0.4338, -0.4338, 42.39), (-0.5668, -0.2348, 42.39), (-0.6135, 1.174e-06, 42.39), (-0.5668, 0.2348, 42.39), (-0.4338, 0.4338, 42.39), (-0.2348, 0.5668, 42.39), (7.955e-07, 0.6135, -6.678), (0.2348, 0.5668, -6.678), (0.4338, 0.4338, -6.678), (0.5668, 0.2348, -6.678), (0.6135, 1.064e-06, -6.678), (0.5668, -0.2348, -6.678), (0.4338, -0.4338, -6.678), (0.2348, -0.5668, -6.678), (7.226e-07, -0.6135, -6.678), (-0.2348, -0.5668, -6.678), (-0.4338, -0.4338, -6.678), (-0.5668, -0.2348, -6.678), (-0.6135, 1.1e-06, -6.678), (-0.5668, 0.2348, -6.678), (-0.4338, 0.4338, -6.678), (-0.2348, 0.5668, -6.678), (0.1862, 0.4496, 57.11), (-2.831e-05, 0.4867, 57.11), (0.3441, 0.3441, 57.11), (0.4496, 0.1862, 57.11), (0.4867, 1.563e-06, 57.11), (0.4496, -0.1862, 57.11), (0.3441, -0.3441, 57.11), (0.1862, -0.4496, 57.11), (-2.837e-05, -0.4867, 57.11), (-0.1863, -0.4496, 57.11), (-0.3442, -0.3441, 57.11), (-0.4497, -0.1862, 57.11), (-0.4867, 1.594e-06, 57.11), (-0.4497, 0.1862, 57.11), (-0.3442, 0.3441, 57.11), (-0.1863, 0.4496, 57.11), (0.4496, -0.1862, 44.09), (0.3441, -0.3441, 44.09), (-0.4496, 0.1862, 44.09), (-0.3441, 0.3441, 44.09), (0.1863, -0.4496, 44.09), (-0.1862, 0.4496, 44.09), (3.023e-06, -0.4867, 44.09), (3.084e-06, 0.4867, 44.09), (0.1863, 0.4496, 44.09), (-0.1862, -0.4496, 44.09), (0.3441, 0.3441, 44.09), (-0.3441, -0.3441, 44.09), (0.4496, 0.1862, 44.09), (-0.4496, -0.1862, 44.09), (0.4867, 1.492e-06, 44.09), (-0.4867, 1.523e-06, 44.09)], [], [(0, 1, 3, 2), (2, 3, 5, 4), (4, 5, 7, 6), (6, 7, 9, 8), (8, 9, 11, 10), (10, 11, 13, 12), (12, 13, 15, 14), (14, 15, 17, 16), (16, 17, 19, 18), (18, 19, 21, 20), (20, 21, 23, 22), (22, 23, 25, 24), (24, 25, 27, 26), (26, 27, 29, 28), (7, 5, 34, 35), (28, 29, 31, 30), (30, 31, 1, 0), (10, 12, 54, 53), (81, 80, 69, 70), (17, 15, 39, 40), (27, 25, 44, 45), (3, 1, 33, 32), (13, 11, 37, 38), (23, 21, 42, 43), (1, 31, 47, 33), (9, 7, 35, 36), (19, 17, 40, 41), (29, 27, 45, 46), (5, 3, 32, 34), (15, 13, 38, 39), (25, 23, 43, 44), (11, 9, 36, 37), (21, 19, 41, 42), (31, 29, 46, 47), (48, 49, 50, 51, 52, 53, 54, 55, 56, 57, 58, 59, 60, 61, 62, 63), (20, 22, 59, 58), (30, 0, 48, 63), (6, 8, 52, 51), (16, 18, 57, 56), (26, 28, 62, 61), (2, 4, 50, 49), (12, 14, 55, 54), (22, 24, 60, 59), (8, 10, 53, 52), (18, 20, 58, 57), (28, 30, 63, 62), (4, 6, 51, 50), (14, 16, 56, 55), (0, 2, 49, 48), (24, 26, 61, 60), (64, 65, 79, 78, 77, 76, 75, 74, 73, 72, 71, 70, 69, 68, 67, 66), (83, 82, 77, 78), (84, 81, 70, 71), (85, 83, 78, 79), (86, 84, 71, 72), (88, 87, 65, 64), (87, 85, 79, 65), (89, 86, 72, 73), (90, 88, 64, 66), (91, 89, 73, 74), (92, 90, 66, 67), (93, 91, 74, 75), (94, 92, 67, 68), (95, 93, 75, 76), (80, 94, 68, 69), (82, 95, 76, 77), (45, 44, 95, 82), (37, 36, 94, 80), (44, 43, 93, 95), (36, 35, 92, 94), (43, 42, 91, 93), (35, 34, 90, 92), (42, 41, 89, 91), (34, 32, 88, 90), (41, 40, 86, 89), (33, 47, 85, 87), (32, 33, 87, 88), (40, 39, 84, 86), (47, 46, 83, 85), (39, 38, 81, 84), (46, 45, 82, 83), (38, 37, 80, 81)])
_uv = me_cylinder.uv_layers.new(name='UVMap')
_uv.uv.foreach_set('vector', [1.0, 0.5, 1.0, 1.0, 0.9375, 1.0, 0.9375, 0.5, 0.9375, 0.5, 0.9375, 1.0, 0.875, 1.0, 0.875, 0.5, 0.875, 0.5, 0.875, 1.0, 0.8125, 1.0, 0.8125, 0.5, 0.8125, 0.5, 0.8125, 1.0, 0.75, 1.0, 0.75, 0.5, 0.75, 0.5, 0.75, 1.0, 0.6875, 1.0, 0.6875, 0.5, 0.6875, 0.5, 0.6875, 1.0, 0.625, 1.0, 0.625, 0.5, 0.625, 0.5, 0.625, 1.0, 0.5625, 1.0, 0.5625, 0.5, 0.5625, 0.5, 0.5625, 1.0, 0.5, 1.0, 0.5, 0.5, 0.5, 0.5, 0.5, 1.0, 0.4375, 1.0, 0.4375, 0.5, 0.4375, 0.5, 0.4375, 1.0, 0.375, 1.0, 0.375, 0.5, 0.375, 0.5, 0.375, 1.0, 0.3125, 1.0, 0.3125, 0.5, 0.3125, 0.5, 0.3125, 1.0, 0.25, 1.0, 0.25, 0.5, 0.25, 0.5, 0.25, 1.0, 0.1875, 1.0, 0.1875, 0.5, 0.1875, 0.5, 0.1875, 1.0, 0.125, 1.0, 0.125, 0.5, 0.8125, 1.0, 0.875, 1.0, 0.875, 1.0, 0.8125, 1.0, 0.125, 0.5, 0.125, 1.0, 0.0625, 1.0, 0.0625, 0.5, 0.0625, 0.5, 0.0625, 1.0, 0.0, 1.0, 0.0, 0.5, 0.6875, 0.5, 0.625, 0.5, 0.625, 0.5, 0.6875, 0.5, 0.625, 1.0, 0.6875, 1.0, 0.6875, 1.0, 0.625, 1.0, 0.5, 1.0, 0.5625, 1.0, 0.5625, 1.0, 0.5, 1.0, 0.1875, 1.0, 0.25, 1.0, 0.25, 1.0, 0.1875, 1.0, 0.9375, 1.0, 1.0, 1.0, 1.0, 1.0, 0.9375, 1.0, 0.625, 1.0, 0.6875, 1.0, 0.6875, 1.0, 0.625, 1.0, 0.3125, 1.0, 0.375, 1.0, 0.375, 1.0, 0.3125, 1.0, 0.0, 1.0, 0.0625, 1.0, 0.0625, 1.0, 0.0, 1.0, 0.75, 1.0, 0.8125, 1.0, 0.8125, 1.0, 0.75, 1.0, 0.4375, 1.0, 0.5, 1.0, 0.5, 1.0, 0.4375, 1.0, 0.125, 1.0, 0.1875, 1.0, 0.1875, 1.0, 0.125, 1.0, 0.875, 1.0, 0.9375, 1.0, 0.9375, 1.0, 0.875, 1.0, 0.5625, 1.0, 0.625, 1.0, 0.625, 1.0, 0.5625, 1.0, 0.25, 1.0, 0.3125, 1.0, 0.3125, 1.0, 0.25, 1.0, 0.6875, 1.0, 0.75, 1.0, 0.75, 1.0, 0.6875, 1.0, 0.375, 1.0, 0.4375, 1.0, 0.4375, 1.0, 0.375, 1.0, 0.0625, 1.0, 0.125, 1.0, 0.125, 1.0, 0.0625, 1.0, 0.75, 0.49, 0.8418, 0.4717, 0.9197, 0.4197, 0.9717, 0.3418, 0.99, 0.25, 0.9717, 0.1582, 0.9197, 0.08029, 0.8418, 0.02827, 0.75, 0.01, 0.6582, 0.02827, 0.5803, 0.08029, 0.5283, 0.1582, 0.51, 0.25, 0.5283, 0.3418, 0.5803, 0.4197, 0.6582, 0.4717, 0.375, 0.5, 0.3125, 0.5, 0.3125, 0.5, 0.375, 0.5, 0.0625, 0.5, 0.0, 0.5, 0.0, 0.5, 0.0625, 0.5, 0.8125, 0.5, 0.75, 0.5, 0.75, 0.5, 0.8125, 0.5, 0.5, 0.5, 0.4375, 0.5, 0.4375, 0.5, 0.5, 0.5, 0.1875, 0.5, 0.125, 0.5, 0.125, 0.5, 0.1875, 0.5, 0.9375, 0.5, 0.875, 0.5, 0.875, 0.5, 0.9375, 0.5, 0.625, 0.5, 0.5625, 0.5, 0.5625, 0.5, 0.625, 0.5, 0.3125, 0.5, 0.25, 0.5, 0.25, 0.5, 0.3125, 0.5, 0.75, 0.5, 0.6875, 0.5, 0.6875, 0.5, 0.75, 0.5, 0.4375, 0.5, 0.375, 0.5, 0.375, 0.5, 0.4375, 0.5, 0.125, 0.5, 0.0625, 0.5, 0.0625, 0.5, 0.125, 0.5, 0.875, 0.5, 0.8125, 0.5, 0.8125, 0.5, 0.875, 0.5, 0.5625, 0.5, 0.5, 0.5, 0.5, 0.5, 0.5625, 0.5, 1.0, 0.5, 0.9375, 0.5, 0.9375, 0.5, 1.0, 0.5, 0.25, 0.5, 0.1875, 0.5, 0.1875, 0.5, 0.25, 0.5, 0.3418, 0.4717, 0.25, 0.49, 0.1582, 0.4717, 0.08029, 0.4197, 0.02827, 0.3418, 0.01, 0.25, 0.02827, 0.1582, 0.08029, 0.08029, 0.1582, 0.02827, 0.25, 0.01, 0.3418, 0.02827, 0.4197, 0.08029, 0.4717, 0.1582, 0.49, 0.25, 0.4717, 0.3418, 0.4197, 0.4197, 0.125, 1.0, 0.1875, 1.0, 0.1875, 1.0, 0.125, 1.0, 0.5625, 1.0, 0.625, 1.0, 0.625, 1.0, 0.5625, 1.0, 0.0625, 1.0, 0.125, 1.0, 0.125, 1.0, 0.0625, 1.0, 0.5, 1.0, 0.5625, 1.0, 0.5625, 1.0, 0.5, 1.0, 0.9375, 1.0, 1.0, 1.0, 1.0, 1.0, 0.9375, 1.0, 0.0, 1.0, 0.0625, 1.0, 0.0625, 1.0, 0.0, 1.0, 0.4375, 1.0, 0.5, 1.0, 0.5, 1.0, 0.4375, 1.0, 0.875, 1.0, 0.9375, 1.0, 0.9375, 1.0, 0.875, 1.0, 0.375, 1.0, 0.4375, 1.0, 0.4375, 1.0, 0.375, 1.0, 0.8125, 1.0, 0.875, 1.0, 0.875, 1.0, 0.8125, 1.0, 0.3125, 1.0, 0.375, 1.0, 0.375, 1.0, 0.3125, 1.0, 0.75, 1.0, 0.8125, 1.0, 0.8125, 1.0, 0.75, 1.0, 0.25, 1.0, 0.3125, 1.0, 0.3125, 1.0, 0.25, 1.0, 0.6875, 1.0, 0.75, 1.0, 0.75, 1.0, 0.6875, 1.0, 0.1875, 1.0, 0.25, 1.0, 0.25, 1.0, 0.1875, 1.0, 0.1875, 1.0, 0.25, 1.0, 0.25, 1.0, 0.1875, 1.0, 0.6875, 1.0, 0.75, 1.0, 0.75, 1.0, 0.6875, 1.0, 0.25, 1.0, 0.3125, 1.0, 0.3125, 1.0, 0.25, 1.0, 0.75, 1.0, 0.8125, 1.0, 0.8125, 1.0, 0.75, 1.0, 0.3125, 1.0, 0.375, 1.0, 0.375, 1.0, 0.3125, 1.0, 0.8125, 1.0, 0.875, 1.0, 0.875, 1.0, 0.8125, 1.0, 0.375, 1.0, 0.4375, 1.0, 0.4375, 1.0, 0.375, 1.0, 0.875, 1.0, 0.9375, 1.0, 0.9375, 1.0, 0.875, 1.0, 0.4375, 1.0, 0.5, 1.0, 0.5, 1.0, 0.4375, 1.0, 0.0, 1.0, 0.0625, 1.0, 0.0625, 1.0, 0.0, 1.0, 0.9375, 1.0, 1.0, 1.0, 1.0, 1.0, 0.9375, 1.0, 0.5, 1.0, 0.5625, 1.0, 0.5625, 1.0, 0.5, 1.0, 0.0625, 1.0, 0.125, 1.0, 0.125, 1.0, 0.0625, 1.0, 0.5625, 1.0, 0.625, 1.0, 0.625, 1.0, 0.5625, 1.0, 0.125, 1.0, 0.1875, 1.0, 0.1875, 1.0, 0.125, 1.0, 0.625, 1.0, 0.6875, 1.0, 0.6875, 1.0, 0.625, 1.0])
me_cylinder.use_remesh_fix_poles = True
me_cylinder.use_remesh_preserve_attributes = False
me_cylinder.update()

# ---- objects
ob_boombox = bpy.data.objects.new('Boombox', me_cube_001)
ob_cylinder = bpy.data.objects.new('Cylinder', me_cylinder)

# ---- transforms, parenting, visibility, modifiers, constraints
ob_boombox.location = (0.0, 0.0, 0.252)
ob_boombox.scale = (0.5444, 0.1585, 0.2418)
ob_cylinder.parent = ob_boombox
ob_cylinder.matrix_parent_inverse = Matrix(((1.837, -0.0, 0.0, -0.0), (-0.0, 6.309, -0.0, 0.0), (0.0, -0.0, 4.136, -1.042), (-0.0, 0.0, -0.0, 1.0)))
ob_cylinder.location = (0.4542, 0.09749, 0.4899)
ob_cylinder.rotation_euler = (-0.04885, -0.4745, 0.04506)
ob_cylinder.scale = (0.009793, 0.009793, 0.009793)

# ---- collection membership
col_collection.objects.link(ob_boombox)
col_collection.objects.link(ob_cylinder)

# ---- scene / render settings (as saved in the file)
scene.frame_start = 1; scene.frame_end = 250; scene.frame_set(1)
scene.render.engine = 'BLENDER_EEVEE_NEXT'
scene.cycles.use_denoising = False
scene.cycles.samples = 128
scene.cycles.sampling_pattern = 'TABULATED_SOBOL'
scene.cycles.use_adaptive_sampling = False
scene.cycles.use_light_tree = False
scene.view_settings.view_transform = 'Filmic'
bpy.context.view_layer.update()

# ---- added for rendering (the .blend has no active camera and no usable light): camera, sun
cam_auto = bpy.data.cameras.new('AutoCamera')
cam_auto.lens = 50.0
cam_auto.sensor_width = 36.0
cam_auto.clip_end = 1000.0
ob_auto_camera = bpy.data.objects.new('AutoCamera', cam_auto)
scene.collection.objects.link(ob_auto_camera)
ob_auto_camera.location = (1.39091, -1.67996, 1.61278)
ob_auto_camera.rotation_euler = (1.09748, -7.21219e-08, 0.694738)
scene.camera = ob_auto_camera
light_auto_sun = bpy.data.lights.new('AutoSun', 'SUN')
light_auto_sun.energy = 3.0
light_auto_sun.angle = 0.0523599
ob_auto_sun = bpy.data.objects.new('AutoSun', light_auto_sun)
scene.collection.objects.link(ob_auto_sun)
ob_auto_sun.rotation_euler = (0.872665, 0.174533, 0.523599)
bpy.context.view_layer.update()
